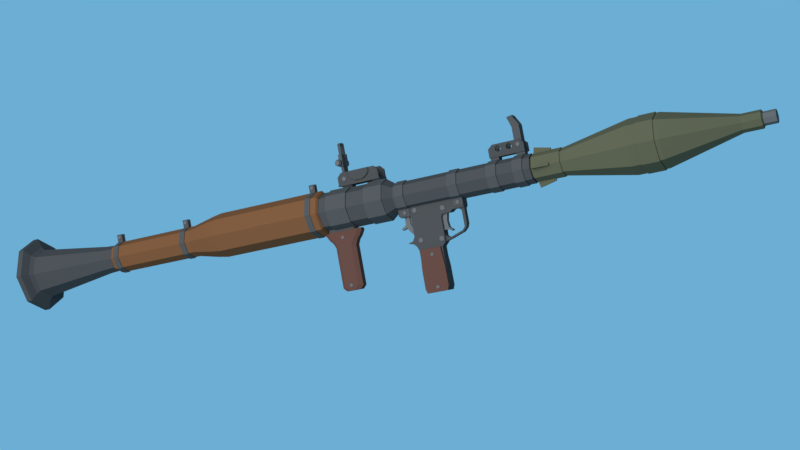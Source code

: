 # Source: RPG-7.blend  (saved by Blender 2.79.0; exported with 4.5.12 LTS)
import bpy
from mathutils import Matrix  # noqa: F401  (used for matrix-valued properties, if any)

bpy.ops.wm.read_factory_settings(use_empty=True)
scene = bpy.context.scene
scene.name = 'Scene'

# ---- collections
col_collection_1 = bpy.data.collections.new('Collection 1'); scene.collection.children.link(col_collection_1)

# ---- materials (node trees are filled in below, after node groups)
mat_material_005 = bpy.data.materials.new('Material.005')
mat_material_005.alpha_threshold = 0.0
mat_material_005.roughness = 0.5
mat_material_001 = bpy.data.materials.new('Material.001')
mat_material_001.alpha_threshold = 0.0
mat_material_001.roughness = 0.5
mat_material_002 = bpy.data.materials.new('Material.002')
mat_material_002.alpha_threshold = 0.0
mat_material_002.roughness = 0.5
mat_material_002.line_color = (0.0, 0.0, 0.0, 1.0)
mat_material_009 = bpy.data.materials.new('Material.009')
mat_material_009.alpha_threshold = 0.0
mat_material_009.roughness = 0.5
mat_material = bpy.data.materials.new('Material')
mat_material.alpha_threshold = 0.0
mat_material.roughness = 0.5
mat_material.line_color = (0.0, 0.0, 0.0, 1.0)
mat_material_006 = bpy.data.materials.new('Material.006')
mat_material_006.alpha_threshold = 0.0
mat_material_006.roughness = 0.5
mat_material_004 = bpy.data.materials.new('Material.004')
mat_material_004.alpha_threshold = 0.0
mat_material_004.roughness = 0.5
mat_material_003 = bpy.data.materials.new('Material.003')
mat_material_003.alpha_threshold = 0.0
mat_material_003.roughness = 0.5

# ---- material node trees
mat_material_005.use_nodes = True; mat_material_005.node_tree.nodes.clear()
_N = mat_material_005.node_tree.nodes; _L = mat_material_005.node_tree.links
n0 = _N.new('ShaderNodeOutputMaterial'); n0.name = 'Material Output'; n0.location = (300, 300)
n1 = _N.new('ShaderNodeBsdfDiffuse'); n1.name = 'Diffuse BSDF'; n1.location = (10, 300)
n1.inputs[0].default_value = (0.08714, 0.08714, 0.08714, 1.0)
_L.new(n1.outputs[0], n0.inputs[0])
n0.is_active_output = True
mat_material_001.use_nodes = True; mat_material_001.node_tree.nodes.clear()
_N = mat_material_001.node_tree.nodes; _L = mat_material_001.node_tree.links
n0 = _N.new('ShaderNodeOutputMaterial'); n0.name = 'Material Output'; n0.location = (300, 300)
n1 = _N.new('ShaderNodeBsdfDiffuse'); n1.name = 'Diffuse BSDF'; n1.location = (10, 300)
n1.inputs[0].default_value = (0.09463, 0.09463, 0.09463, 1.0)
_L.new(n1.outputs[0], n0.inputs[0])
n0.is_active_output = True
mat_material_002.use_nodes = True; mat_material_002.node_tree.nodes.clear()
_N = mat_material_002.node_tree.nodes; _L = mat_material_002.node_tree.links
n0 = _N.new('ShaderNodeOutputMaterial'); n0.name = 'Material Output'; n0.location = (300, 300)
n1 = _N.new('ShaderNodeBsdfDiffuse'); n1.name = 'Diffuse BSDF'; n1.location = (10, 300)
n1.inputs[0].default_value = (0.05497, 0.05497, 0.05497, 1.0)
_L.new(n1.outputs[0], n0.inputs[0])
n0.is_active_output = True
mat_material_009.use_nodes = True; mat_material_009.node_tree.nodes.clear()
_N = mat_material_009.node_tree.nodes; _L = mat_material_009.node_tree.links
n0 = _N.new('ShaderNodeOutputMaterial'); n0.name = 'Material Output'; n0.location = (300, 300)
n1 = _N.new('ShaderNodeBsdfDiffuse'); n1.name = 'Diffuse BSDF'; n1.location = (10, 300)
n1.inputs[0].default_value = (0.06072, 0.06072, 0.06072, 1.0)
_L.new(n1.outputs[0], n0.inputs[0])
n0.is_active_output = True
mat_material.use_nodes = True; mat_material.node_tree.nodes.clear()
_N = mat_material.node_tree.nodes; _L = mat_material.node_tree.links
n0 = _N.new('ShaderNodeOutputMaterial'); n0.name = 'Material Output'; n0.location = (300, 300)
n1 = _N.new('ShaderNodeBsdfDiffuse'); n1.name = 'Diffuse BSDF'; n1.location = (10, 300)
n1.inputs[0].default_value = (0.04696, 0.04696, 0.04696, 1.0)
_L.new(n1.outputs[0], n0.inputs[0])
n0.is_active_output = True
mat_material_006.use_nodes = True; mat_material_006.node_tree.nodes.clear()
_N = mat_material_006.node_tree.nodes; _L = mat_material_006.node_tree.links
n0 = _N.new('ShaderNodeOutputMaterial'); n0.name = 'Material Output'; n0.location = (300, 300)
n1 = _N.new('ShaderNodeBsdfDiffuse'); n1.name = 'Diffuse BSDF'; n1.location = (10, 300)
n1.inputs[0].default_value = (0.07323, 0.07268, 0.04324, 1.0)
_L.new(n1.outputs[0], n0.inputs[0])
n0.is_active_output = True
mat_material_004.use_nodes = True; mat_material_004.node_tree.nodes.clear()
_N = mat_material_004.node_tree.nodes; _L = mat_material_004.node_tree.links
n0 = _N.new('ShaderNodeOutputMaterial'); n0.name = 'Material Output'; n0.location = (300, 300)
n1 = _N.new('ShaderNodeBsdfDiffuse'); n1.name = 'Diffuse BSDF'; n1.location = (10, 300)
n1.inputs[0].default_value = (0.08353, 0.03876, 0.02965, 1.0)
_L.new(n1.outputs[0], n0.inputs[0])
n0.is_active_output = True
mat_material_003.use_nodes = True; mat_material_003.node_tree.nodes.clear()
_N = mat_material_003.node_tree.nodes; _L = mat_material_003.node_tree.links
n0 = _N.new('ShaderNodeOutputMaterial'); n0.name = 'Material Output'; n0.location = (300, 300)
n1 = _N.new('ShaderNodeBsdfDiffuse'); n1.name = 'Diffuse BSDF'; n1.location = (10, 300)
n1.inputs[0].default_value = (0.1282, 0.05542, 0.02401, 1.0)
_L.new(n1.outputs[0], n0.inputs[0])
n0.is_active_output = True

# ---- world
world_world = bpy.data.worlds.new('World'); scene.world = world_world
world_world.use_nodes = True; world_world.node_tree.nodes.clear()
_N = world_world.node_tree.nodes; _L = world_world.node_tree.links
n0 = _N.new('ShaderNodeOutputWorld'); n0.name = 'World Output'; n0.location = (300, 300)
n1 = _N.new('ShaderNodeBackground'); n1.name = 'Background'; n1.location = (10, 300)
n1.inputs[0].default_value = (0.15, 0.4233, 0.6584, 1.0)
_L.new(n1.outputs[0], n0.inputs[0])
n0.is_active_output = True
world_world.color = (0.05088, 0.05088, 0.05088)
world_world.use_sun_shadow = False
world_world.sun_shadow_jitter_overblur = 0.0
world_world.cycles.sampling_method = 'MANUAL'

# ---- cameras
cam_camera = bpy.data.cameras.new('Camera')
cam_camera.clip_end = 100.0
cam_camera.lens = 58.99
cam_camera.sensor_width = 32.0
cam_camera.sensor_height = 18.0
cam_camera.ortho_scale = 7.314
cam_camera.dof.focus_distance = 0.0

# ---- lights
light_lamp = bpy.data.lights.new('Lamp', 'AREA')
light_lamp.transmission_factor = 0.0
light_lamp.cutoff_distance = 30.0
light_lamp.energy = 5498.0
light_lamp.shadow_buffer_clip_start = 1.001
light_lamp.shadow_soft_size = 15.0
light_lamp.shadow_maximum_resolution = 0.006
light_lamp.use_absolute_resolution = True
light_lamp.size = 15.0
light_lamp.size_y = 0.1

# ---- meshes
me_cylinder_037 = bpy.data.meshes.new('Cylinder.037')
me_cylinder_037.from_pydata([(-1.16e-06, 0.4607, 14.37), (0.3258, 0.3258, 14.37), (0.4607, -2.682e-07, 14.37), (0.3258, -0.3258, 14.37), (-1.2e-06, -0.4607, 14.37), (-0.3258, -0.3258, 14.37), (-0.4607, -2.426e-07, 14.37), (-0.3258, 0.3258, 14.37), (-4.426e-07, 0.4607, 15.2), (0.3258, 0.3258, 15.2), (0.4607, -3.796e-07, 15.2), (0.3258, -0.3258, 15.2), (-4.829e-07, -0.4607, 15.2), (-0.3258, -0.3258, 15.2), (-0.4607, -3.54e-07, 15.2), (-0.3258, 0.3258, 15.2), (-1.535e-07, 0.8579, -3.68), (0.6066, 0.6066, -3.68), (0.8579, -4.683e-08, -3.68), (0.6066, -0.6066, -3.68), (-2.285e-07, -0.8579, -3.68), (-0.6066, -0.6066, -3.68), (-0.8579, 8.94e-10, -3.68), (-0.6066, 0.6066, -3.68)], [], [(7, 6, 14, 15), (9, 8, 15, 14, 13, 12, 11, 10), (5, 4, 12, 13), (3, 2, 10, 11), (1, 0, 8, 9), (0, 7, 15, 8), (6, 5, 13, 14), (4, 3, 11, 12), (2, 1, 9, 10), (16, 17, 18, 19, 20, 21, 22, 23)])
me_cylinder_037.materials.append(mat_material_005)
me_cylinder_037.use_remesh_preserve_volume = False
me_cylinder_037.use_remesh_preserve_attributes = False
me_cylinder_037.use_mirror_vertex_groups = False
me_cylinder_037.update()
me_cylinder_030 = bpy.data.meshes.new('Cylinder.030')
me_cylinder_030.from_pydata([(0.0, 1.0, -1.0), (0.0, 1.0, 1.0), (0.866, 0.5, -1.0), (0.866, 0.5, 1.0), (0.866, -0.5, -1.0), (0.866, -0.5, 1.0), (-8.742e-08, -1.0, -1.0), (-8.742e-08, -1.0, 1.0), (-0.866, -0.5, -1.0), (-0.866, -0.5, 1.0), (-0.866, 0.5, -1.0), (-0.866, 0.5, 1.0)], [], [(0, 1, 3, 2), (2, 3, 5, 4), (4, 5, 7, 6), (6, 7, 9, 8), (3, 1, 11, 9, 7, 5), (8, 9, 11, 10), (10, 11, 1, 0), (0, 2, 4, 6, 8, 10)])
me_cylinder_030.materials.append(mat_material_005)
me_cylinder_030.use_remesh_preserve_volume = False
me_cylinder_030.use_remesh_preserve_attributes = False
me_cylinder_030.use_mirror_vertex_groups = False
me_cylinder_030.update()
me_cylinder_029 = bpy.data.meshes.new('Cylinder.029')
me_cylinder_029.from_pydata([(0.0, 1.0, -1.0), (0.0, 1.0, 1.0), (0.866, 0.5, -1.0), (0.866, 0.5, 1.0), (0.866, -0.5, -1.0), (0.866, -0.5, 1.0), (-8.742e-08, -1.0, -1.0), (-8.742e-08, -1.0, 1.0), (-0.866, -0.5, -1.0), (-0.866, -0.5, 1.0), (-0.866, 0.5, -1.0), (-0.866, 0.5, 1.0)], [], [(0, 1, 3, 2), (2, 3, 5, 4), (4, 5, 7, 6), (6, 7, 9, 8), (3, 1, 11, 9, 7, 5), (8, 9, 11, 10), (10, 11, 1, 0), (0, 2, 4, 6, 8, 10)])
me_cylinder_029.materials.append(mat_material_005)
me_cylinder_029.use_remesh_preserve_volume = False
me_cylinder_029.use_remesh_preserve_attributes = False
me_cylinder_029.use_mirror_vertex_groups = False
me_cylinder_029.update()
me_cylinder_001 = bpy.data.meshes.new('Cylinder.001')
me_cylinder_001.from_pydata([(-1.776e-15, 0.6961, -1.165), (-1.776e-15, 0.6961, 1.165), (0.6029, 0.3481, -1.165), (0.6029, 0.3481, 1.165), (0.6029, -0.3481, -1.165), (0.6029, -0.3481, 1.165), (-6.086e-08, -0.6961, -1.165), (-6.086e-08, -0.6961, 1.165), (-0.6029, -0.3481, -1.165), (-0.6029, -0.3481, 1.165), (-0.6029, 0.3481, -1.165), (-0.6029, 0.3481, 1.165)], [], [(0, 1, 3, 2), (2, 3, 5, 4), (4, 5, 7, 6), (6, 7, 9, 8), (3, 1, 11, 9, 7, 5), (8, 9, 11, 10), (10, 11, 1, 0), (0, 2, 4, 6, 8, 10)])
me_cylinder_001.materials.append(mat_material_001)
me_cylinder_001.use_remesh_preserve_volume = False
me_cylinder_001.use_remesh_preserve_attributes = False
me_cylinder_001.use_mirror_vertex_groups = False
me_cylinder_001.update()
me_cube_032 = bpy.data.meshes.new('Cube.032')
me_cube_032.from_pydata([(-1.0, -1.553, -2.754), (-1.0, -1.0, 1.0), (-1.0, 0.4475, -2.754), (-1.0, 1.0, 1.0), (1.0, -1.553, -2.754), (1.0, -1.0, 1.0), (1.0, 0.4475, -2.754), (1.0, 1.0, 1.0), (-8.832, -1.553, -2.754), (-8.832, -1.0, 1.0), (-8.832, 0.4475, -2.754), (-8.832, 1.0, 1.0), (-6.366, -1.553, -2.754), (-6.366, -1.0, 1.0), (-6.366, 0.4475, -2.754), (-6.366, 1.0, 1.0)], [], [(0, 1, 3, 2), (2, 3, 7, 6), (6, 7, 5, 4), (4, 5, 1, 0), (2, 6, 4, 0), (7, 3, 1, 5), (8, 9, 11, 10), (10, 11, 15, 14), (14, 15, 13, 12), (12, 13, 9, 8), (10, 14, 12, 8), (15, 11, 9, 13)])
me_cube_032.materials.append(mat_material_002)
me_cube_032.use_remesh_preserve_volume = False
me_cube_032.use_remesh_preserve_attributes = False
me_cube_032.use_mirror_vertex_groups = False
me_cube_032.update()
me_cylinder_036 = bpy.data.meshes.new('Cylinder.036')
me_cylinder_036.from_pydata([(0.0, 1.0, -1.0), (0.0, 1.0, 1.0), (0.866, 0.5, -1.0), (0.866, 0.5, 1.0), (0.866, -0.5, -1.0), (0.866, -0.5, 1.0), (-8.742e-08, -1.0, -1.0), (-8.742e-08, -1.0, 1.0), (-0.866, -0.5, -1.0), (-0.866, -0.5, 1.0), (-0.866, 0.5, -1.0), (-0.866, 0.5, 1.0)], [], [(0, 1, 3, 2), (2, 3, 5, 4), (4, 5, 7, 6), (6, 7, 9, 8), (3, 1, 11, 9, 7, 5), (8, 9, 11, 10), (10, 11, 1, 0), (0, 2, 4, 6, 8, 10)])
me_cylinder_036.materials.append(mat_material_001)
me_cylinder_036.use_remesh_preserve_volume = False
me_cylinder_036.use_remesh_preserve_attributes = False
me_cylinder_036.use_mirror_vertex_groups = False
me_cylinder_036.update()
me_cylinder_035 = bpy.data.meshes.new('Cylinder.035')
me_cylinder_035.from_pydata([(0.0, 1.0, -1.0), (0.0, 1.0, 1.0), (0.866, 0.5, -1.0), (0.866, 0.5, 1.0), (0.866, -0.5, -1.0), (0.866, -0.5, 1.0), (-8.742e-08, -1.0, -1.0), (-8.742e-08, -1.0, 1.0), (-0.866, -0.5, -1.0), (-0.866, -0.5, 1.0), (-0.866, 0.5, -1.0), (-0.866, 0.5, 1.0)], [], [(0, 1, 3, 2), (2, 3, 5, 4), (4, 5, 7, 6), (6, 7, 9, 8), (3, 1, 11, 9, 7, 5), (8, 9, 11, 10), (10, 11, 1, 0), (0, 2, 4, 6, 8, 10)])
me_cylinder_035.materials.append(mat_material_009)
me_cylinder_035.use_remesh_preserve_volume = False
me_cylinder_035.use_remesh_preserve_attributes = False
me_cylinder_035.use_mirror_vertex_groups = False
me_cylinder_035.update()
me_cube_031 = bpy.data.meshes.new('Cube.031')
me_cube_031.from_pydata([(-1.0, -1.0, -1.0), (-1.0, -1.0, 6.042), (1.202, -0.3836, -1.0), (-1.0, -0.3836, 6.042), (1.202, -1.0, -1.0), (1.202, -1.0, 6.042), (1.202, -0.3836, 6.042), (-1.0, -0.3836, -1.0), (-1.0, 0.0, -1.0), (0.07688, -0.3836, -1.0), (0.07688, -1.0, -1.0), (0.07688, -1.0, 6.042), (0.07688, -0.3836, 6.042), (0.07688, 0.0, -1.0), (-1.0, -0.1298, 6.042), (-1.0, -0.1722, -1.0), (0.07688, -0.1722, -1.0), (0.07688, -0.1298, 6.042), (-1.0, -1.0, 5.261), (-1.0, -0.3836, 5.261), (1.202, -0.3836, 5.261), (1.202, -1.0, 5.261), (-1.0, 0.0, 5.467), (0.07688, -1.0, 5.261), (0.07688, 0.0, 5.467), (0.07688, -0.3836, 5.261), (0.07688, -0.1298, 5.467), (-1.0, -0.1298, 5.467)], [], [(15, 16, 9, 7), (20, 6, 5, 21), (23, 11, 1, 18), (9, 2, 4, 10), (12, 3, 1, 11), (17, 14, 3, 12), (18, 1, 3, 19), (22, 27, 26, 24), (6, 12, 11, 5), (7, 9, 10, 0), (21, 5, 11, 23), (26, 27, 14, 17), (20, 2, 9, 25), (25, 26, 17, 12), (19, 3, 14, 27), (8, 13, 16, 15), (7, 19, 27, 15), (9, 16, 26, 25), (6, 20, 25, 12), (16, 13, 24, 26), (4, 21, 23, 10), (15, 27, 22, 8), (0, 18, 19, 7), (10, 23, 18, 0), (2, 20, 21, 4)])
me_cube_031.materials.append(mat_material_009)
me_cube_031.use_remesh_preserve_volume = False
me_cube_031.use_remesh_preserve_attributes = False
me_cube_031.use_mirror_vertex_groups = False
me_cube_031.update()
me_cube_030 = bpy.data.meshes.new('Cube.030')
me_cube_030.from_pydata([(-1.0, -1.0, -5.521), (-1.0, 0.0, 21.76), (1.0, 0.0, 21.76), (1.0, -1.0, -5.521), (1.0, -1.0, 21.76), (-1.0, -1.0, 21.76), (-1.0, 0.0, -5.521), (-1.0, 0.0, 23.09), (1.0, 0.0, -5.521), (1.0, 0.0, 23.09), (-1.0, -0.6758, -5.521), (-1.0, -0.6758, 21.76), (1.0, -0.6758, 21.76), (1.0, -0.6758, 23.09), (-1.0, -0.6758, 23.09), (1.0, -0.6758, -5.521), (-1.0, -1.0, 22.12), (-1.0, -0.6758, 23.09), (1.0, -0.6758, 23.09), (1.0, -1.0, 22.12), (1.0, -1.0, 12.69), (-1.0, -1.0, 12.69), (1.0, 0.0, 12.69), (-1.0, 0.0, 12.69), (-1.0, -0.6758, 12.69), (1.0, -0.6758, 12.69)], [], [(12, 13, 18, 19, 4), (21, 5, 11, 24), (13, 14, 17, 18), (10, 15, 3, 0), (5, 16, 17, 14, 11), (20, 4, 5, 21), (25, 12, 4, 20), (11, 1, 2, 12), (11, 14, 7, 1), (24, 25, 22, 23), (9, 7, 14, 13), (6, 8, 15, 10), (2, 9, 13, 12), (18, 17, 16, 19), (4, 19, 16, 5), (8, 22, 25, 15), (10, 24, 23, 6), (15, 25, 20, 3), (3, 20, 21, 0), (0, 21, 24, 10), (25, 24, 11, 12)])
me_cube_030.materials.append(mat_material_002)
me_cube_030.use_remesh_preserve_volume = False
me_cube_030.use_remesh_preserve_attributes = False
me_cube_030.use_mirror_vertex_groups = False
me_cube_030.update()
me_cube_029 = bpy.data.meshes.new('Cube.029')
me_cube_029.from_pydata([(-1.0, -1.0, -0.7586), (-1.0, 1.0, -0.7586), (5.321, -1.0, -0.7586), (5.321, 1.0, -0.7586), (-1.061, -1.019, -0.7565), (-1.061, 1.019, -0.7565), (5.382, -1.019, -0.7565), (5.382, 1.019, -0.7565), (-1.061, -1.019, -0.9807), (-1.061, 1.019, -0.9807), (5.382, -1.019, -0.9807), (5.382, 1.019, -0.9807)], [], [(1, 3, 7, 5), (2, 0, 4, 6), (3, 2, 6, 7), (0, 1, 5, 4), (4, 5, 9, 8), (9, 11, 10, 8), (7, 6, 10, 11), (6, 4, 8, 10), (5, 7, 11, 9)])
me_cube_029.materials.append(mat_material)
me_cube_029.use_remesh_preserve_volume = False
me_cube_029.use_remesh_preserve_attributes = False
me_cube_029.use_mirror_vertex_groups = False
me_cube_029.update()
me_cube_028 = bpy.data.meshes.new('Cube.028')
me_cube_028.from_pydata([(-1.0, -1.0, -0.7586), (-0.3942, -1.0, 0.9195), (-1.0, -0.6974, 0.3171), (5.321, -0.6974, -0.7586), (5.321, -1.0, -0.7586), (4.716, -1.0, 0.9195), (-0.3942, -0.6974, 0.9195), (5.321, -0.6974, 0.3171), (-1.0, -1.0, 0.3171), (4.716, -0.6974, 0.9195), (-1.0, -0.6974, -0.7586), (5.321, -1.0, 0.3171), (-1.0, 0.0, -0.7586), (5.321, 0.0, -0.7586), (0.6183, -0.6974, 0.9195), (1.607, -1.0, -0.7586), (0.6183, -1.0, 0.9195), (0.6183, -1.0, 0.3171), (4.048, -0.6974, 0.9195), (2.998, -1.0, -0.7586), (4.048, -1.0, 0.9195), (4.021, -1.0, 0.3171), (5.321, -0.6974, -0.4897), (5.321, -1.0, -0.4897), (-1.0, -1.0, -0.4897), (-1.0, -0.6974, -0.4897), (1.607, -1.0, -0.4897), (2.998, -1.0, -0.4897), (-1.0, -1.0, -0.0863), (5.321, -0.6974, -0.0863), (5.321, -1.0, -0.0863), (-1.0, -0.6974, -0.0863), (0.8898, -1.0, -0.0863), (3.732, -1.0, -0.0863), (0.7958, -0.8815, 0.9195), (0.7958, -1.184, 0.9195), (0.7944, -1.184, 0.3171), (3.882, -0.8815, 0.9195), (3.882, -1.184, 0.9195), (3.855, -1.184, 0.3171), (1.679, -1.184, -0.4897), (2.93, -1.184, -0.4897), (1.037, -1.184, -0.0863), (3.594, -1.184, -0.0863), (2.93, -1.0, -0.7586), (2.93, -1.0, -0.4897), (1.679, -1.0, -0.4897), (1.679, -1.0, -0.7586), (3.882, -0.8815, -0.7624), (0.7958, -0.8815, -0.7624), (4.048, -0.6974, -0.7586), (4.048, 0.0, -0.7586), (0.6178, -0.6974, -0.7586), (0.6178, 0.0, -0.7586)], [], [(7, 9, 5, 11), (17, 16, 1, 8), (14, 6, 1, 16), (32, 17, 8, 28), (29, 7, 11, 30), (28, 8, 2, 31), (8, 1, 6, 2), (14, 16, 35, 34), (32, 26, 40, 42), (21, 20, 38, 39), (11, 5, 20, 21), (9, 18, 20, 5), (30, 11, 21, 33), (4, 23, 27, 19), (47, 46, 26, 15), (0, 24, 25, 10), (3, 22, 23, 4), (15, 26, 24, 0), (23, 30, 33, 27), (45, 27, 41), (24, 28, 31, 25), (22, 29, 30, 23), (26, 32, 28, 24), (20, 18, 37, 38), (17, 32, 42, 36), (27, 33, 43, 41), (16, 17, 36, 35), (33, 21, 39, 43), (46, 45, 41, 40), (19, 27, 45, 44), (26, 46, 40), (41, 43, 42, 40), (39, 38, 35, 36), (37, 34, 35, 38), (43, 39, 36, 42), (44, 45, 46, 47), (14, 34, 49, 52), (18, 50, 48, 37), (34, 37, 48, 49), (53, 12, 10, 52), (13, 51, 50, 3), (51, 53, 52, 50), (52, 49, 48, 50), (2, 6, 14, 52, 10, 25, 31), (18, 9, 7, 29, 22, 3, 50)])
me_cube_028.materials.append(mat_material)
me_cube_028.use_remesh_preserve_volume = False
me_cube_028.use_remesh_preserve_attributes = False
me_cube_028.use_mirror_vertex_groups = False
me_cube_028.update()
me_cylinder_034 = bpy.data.meshes.new('Cylinder.034')
me_cylinder_034.from_pydata([(0.0, 1.0, -1.0), (0.0, 1.0, 1.0), (0.866, 0.5, -1.0), (0.866, 0.5, 1.0), (0.866, -0.5, -1.0), (0.866, -0.5, 1.0), (-8.742e-08, -1.0, -1.0), (-8.742e-08, -1.0, 1.0), (-0.866, -0.5, -1.0), (-0.866, -0.5, 1.0), (-0.866, 0.5, -1.0), (-0.866, 0.5, 1.0)], [], [(0, 1, 3, 2), (2, 3, 5, 4), (4, 5, 7, 6), (6, 7, 9, 8), (3, 1, 11, 9, 7, 5), (8, 9, 11, 10), (10, 11, 1, 0), (0, 2, 4, 6, 8, 10)])
me_cylinder_034.materials.append(mat_material_005)
me_cylinder_034.use_remesh_preserve_volume = False
me_cylinder_034.use_remesh_preserve_attributes = False
me_cylinder_034.use_mirror_vertex_groups = False
me_cylinder_034.update()
me_cylinder_033 = bpy.data.meshes.new('Cylinder.033')
me_cylinder_033.from_pydata([(0.0, 1.0, -1.0), (0.0, 1.0, 1.0), (0.866, 0.5, -1.0), (0.866, 0.5, 1.0), (0.866, -0.5, -1.0), (0.866, -0.5, 1.0), (-8.742e-08, -1.0, -1.0), (-8.742e-08, -1.0, 1.0), (-0.866, -0.5, -1.0), (-0.866, -0.5, 1.0), (-0.866, 0.5, -1.0), (-0.866, 0.5, 1.0)], [], [(0, 1, 3, 2), (2, 3, 5, 4), (4, 5, 7, 6), (6, 7, 9, 8), (3, 1, 11, 9, 7, 5), (8, 9, 11, 10), (10, 11, 1, 0), (0, 2, 4, 6, 8, 10)])
me_cylinder_033.materials.append(mat_material_005)
me_cylinder_033.use_remesh_preserve_volume = False
me_cylinder_033.use_remesh_preserve_attributes = False
me_cylinder_033.use_mirror_vertex_groups = False
me_cylinder_033.update()
me_cube_027 = bpy.data.meshes.new('Cube.027')
me_cube_027.from_pydata([(-1.0, -1.553, -2.754), (-1.0, -1.0, 1.0), (-1.0, 0.4475, -2.754), (-1.0, 1.0, 1.0), (1.0, -1.553, -2.754), (1.0, -1.0, 1.0), (1.0, 0.4475, -2.754), (1.0, 1.0, 1.0), (-7.236, -1.553, -2.754), (-7.236, -1.0, 1.0), (-7.236, 0.4475, -2.754), (-7.236, 1.0, 1.0), (-5.236, -1.553, -2.754), (-5.236, -1.0, 1.0), (-5.236, 0.4475, -2.754), (-5.236, 1.0, 1.0)], [], [(0, 1, 3, 2), (2, 3, 7, 6), (6, 7, 5, 4), (4, 5, 1, 0), (2, 6, 4, 0), (7, 3, 1, 5), (8, 9, 11, 10), (10, 11, 15, 14), (14, 15, 13, 12), (12, 13, 9, 8), (10, 14, 12, 8), (15, 11, 9, 13)])
me_cube_027.materials.append(mat_material_002)
me_cube_027.use_remesh_preserve_volume = False
me_cube_027.use_remesh_preserve_attributes = False
me_cube_027.use_mirror_vertex_groups = False
me_cube_027.update()
me_cylinder_032 = bpy.data.meshes.new('Cylinder.032')
me_cylinder_032.from_pydata([(0.0, 1.0, -4.459), (0.0, 1.0, 1.617), (0.866, 0.5, -4.459), (0.866, 0.5, 1.617), (0.866, -0.5, -4.459), (0.866, -0.5, 1.617), (-8.742e-08, -1.0, -4.459), (-8.742e-08, -1.0, 1.617), (-0.866, -0.5, -4.459), (-0.866, -0.5, 1.617), (-0.866, 0.5, -4.459), (-0.866, 0.5, 1.617)], [], [(0, 1, 3, 2), (2, 3, 5, 4), (4, 5, 7, 6), (6, 7, 9, 8), (3, 1, 11, 9, 7, 5), (8, 9, 11, 10), (10, 11, 1, 0), (0, 2, 4, 6, 8, 10)])
me_cylinder_032.materials.append(mat_material_005)
me_cylinder_032.use_remesh_preserve_volume = False
me_cylinder_032.use_remesh_preserve_attributes = False
me_cylinder_032.use_mirror_vertex_groups = False
me_cylinder_032.update()
me_cube_025 = bpy.data.meshes.new('Cube.025')
me_cube_025.from_pydata([(-1.0, -1.0, -5.544), (-1.0, -1.0, 1.0), (-1.0, 1.0, -5.544), (-1.0, 1.0, 1.0), (1.149, -1.0, -5.544), (1.149, -1.0, 1.0), (1.149, 1.0, -5.544), (1.149, 1.0, 1.0)], [], [(0, 1, 3, 2), (2, 3, 7, 6), (6, 7, 5, 4), (4, 5, 1, 0), (2, 6, 4, 0), (7, 3, 1, 5)])
me_cube_025.materials.append(mat_material_009)
me_cube_025.use_remesh_preserve_volume = False
me_cube_025.use_remesh_preserve_attributes = False
me_cube_025.use_mirror_vertex_groups = False
me_cube_025.update()
me_cylinder_031 = bpy.data.meshes.new('Cylinder.031')
me_cylinder_031.from_pydata([(0.0, 1.0, -1.0), (0.0, 1.0, 1.0), (0.866, 0.5, -1.0), (0.866, 0.5, 1.0), (0.866, -0.5, -1.0), (0.866, -0.5, 1.0), (-8.742e-08, -1.0, -1.0), (-8.742e-08, -1.0, 1.0), (-0.866, -0.5, -1.0), (-0.866, -0.5, 1.0), (-0.866, 0.5, -1.0), (-0.866, 0.5, 1.0)], [], [(0, 1, 3, 2), (2, 3, 5, 4), (4, 5, 7, 6), (6, 7, 9, 8), (3, 1, 11, 9, 7, 5), (8, 9, 11, 10), (10, 11, 1, 0), (0, 2, 4, 6, 8, 10)])
me_cylinder_031.materials.append(mat_material_001)
me_cylinder_031.use_remesh_preserve_volume = False
me_cylinder_031.use_remesh_preserve_attributes = False
me_cylinder_031.use_mirror_vertex_groups = False
me_cylinder_031.update()
me_cube_024 = bpy.data.meshes.new('Cube.024')
me_cube_024.from_pydata([(-1.0, -1.0, -1.0), (-1.0, -1.0, 4.581), (1.0, -1.0, -1.0), (0.9783, -1.0, 4.907), (-1.962, -1.192e-07, 7.291), (-0.5656, -1.192e-07, 7.532), (-1.0, -0.7159, -1.0), (0.9783, -0.7159, 4.907), (-0.5656, -0.7159, 7.532), (-1.0, -0.7159, 4.581), (1.0, -0.7159, -1.0), (-1.962, -0.7159, 7.291), (-0.2572, -1.0, 7.008), (-1.77, -1.0, 6.75), (-1.77, -9.54e-08, 6.75), (-0.2572, -1.073e-07, 7.008), (-0.2572, -0.7159, 7.008), (-1.77, -0.7159, 6.75), (-1.859, -1.0, 7.0), (-1.962, -0.7159, 7.291), (-0.5656, -0.7159, 7.532), (-0.4005, -1.0, 7.251)], [], [(10, 7, 3, 2), (2, 3, 1, 0), (6, 10, 2, 0), (12, 16, 8, 20, 21), (8, 11, 19, 20), (17, 13, 18, 19, 11), (16, 15, 5, 8), (0, 1, 9, 6), (14, 17, 11, 4), (5, 4, 11, 8), (3, 7, 16, 12), (1, 3, 12, 13), (9, 1, 13, 17), (6, 9, 7, 10), (16, 7, 9, 17), (17, 14, 15, 16), (20, 19, 18, 21), (13, 12, 21, 18)])
me_cube_024.materials.append(mat_material_002)
me_cube_024.use_remesh_preserve_volume = False
me_cube_024.use_remesh_preserve_attributes = False
me_cube_024.use_mirror_vertex_groups = False
me_cube_024.update()
me_cube_023 = bpy.data.meshes.new('Cube.023')
me_cube_023.from_pydata([(6.39, 0.7291, 1.927), (7.489, 0.7291, 1.0), (-1.0, 1.0, -1.0), (-1.0, 1.0, 1.0), (-1.0, 0.6544, -1.0), (0.09947, 0.7291, 1.927), (7.489, 1.0, -1.0), (7.489, 1.0, 1.0), (7.489, 0.6544, -1.0), (0.09947, 1.0, 1.927), (-1.0, 0.7291, 1.0), (6.39, 1.0, 1.927), (-1.0, 0.0, -1.0), (7.489, 0.0, -1.0), (-1.0, 0.7291, -0.3333), (-1.0, 1.0, -0.3333), (7.489, 1.0, -0.3333), (7.489, 0.7291, -0.3333), (7.489, 0.0, -0.3333), (-1.0, 0.0, -0.3333), (0.6615, 1.0, 1.0), (0.6615, 0.7291, 1.23), (0.6615, 1.0, 1.23), (0.6615, 1.0, 0.4754), (0.6615, 0.7291, 0.4754), (1.315, 0.7291, 1.608), (1.315, 1.0, 1.608), (1.315, 1.0, 0.09807), (1.315, 0.7291, 0.09807), (1.969, 0.7291, 1.23), (1.969, 1.0, 1.23), (1.969, 1.0, 0.4754), (1.969, 0.7291, 0.4754), (1.969, 1.0, 1.0), (3.354, 1.0, 1.0), (3.354, 0.7291, 1.23), (3.354, 1.0, 1.23), (4.007, 0.7291, 1.608), (4.007, 1.0, 1.608), (3.354, 1.0, 0.4754), (3.354, 0.7291, 0.4754), (4.007, 1.0, 0.09807), (4.007, 0.7291, 0.09807), (4.661, 1.0, 0.4754), (4.661, 0.7291, 0.4754), (4.661, 1.0, 1.0), (4.661, 0.7291, 1.23), (4.661, 1.0, 1.23)], [], [(14, 10, 3, 15), (15, 3, 20, 23, 27, 31, 33, 34, 39, 41, 43, 45, 7, 16), (3, 10, 5, 9), (8, 17, 18, 13), (11, 9, 5, 0), (16, 7, 1, 17), (7, 45, 47, 38, 36, 34, 33, 30, 26, 22, 20, 3, 9, 11), (1, 7, 11, 0), (2, 6, 8, 4), (4, 8, 13, 12), (6, 16, 17, 8), (12, 19, 14, 4), (2, 15, 16, 6), (4, 14, 15, 2), (17, 14, 19, 18), (10, 24, 21, 25, 29, 32, 40, 35, 37, 46, 0, 5), (0, 46, 44, 42, 40, 32, 28, 24, 10, 14, 17, 1), (39, 40, 42, 41), (42, 44, 43, 41), (44, 46, 47, 43), (46, 37, 38, 47), (35, 36, 38, 37), (35, 40, 39, 36), (28, 32, 31, 27), (27, 23, 24, 28), (24, 23, 20, 22, 21), (25, 21, 22, 26), (29, 25, 26, 30), (29, 30, 33, 31, 32)])
me_cube_023.materials.append(mat_material)
me_cube_023.use_remesh_preserve_volume = False
me_cube_023.use_remesh_preserve_attributes = False
me_cube_023.use_mirror_vertex_groups = False
me_cube_023.update()
me_cube_021 = bpy.data.meshes.new('Cube.021')
me_cube_021.from_pydata([(-3.814, -1.0, 2.945), (-3.307, -1.0, 5.198), (-3.814, 1.0, 2.945), (-3.307, 1.0, 5.198), (1.0, -1.0, 2.945), (1.0, -1.0, 4.275), (1.0, 1.0, 2.945), (1.0, 1.0, 4.275), (-3.814, -1.0, -2.945), (-3.307, -1.0, -5.198), (-3.814, 1.0, -2.945), (-3.307, 1.0, -5.198), (1.0, -1.0, -2.945), (1.0, -1.0, -4.275), (1.0, 1.0, -2.945), (1.0, 1.0, -4.275), (-3.814, -8.951, -0.329), (-3.307, -15.8, -0.329), (-3.814, -8.951, 0.329), (-3.307, -15.8, 0.329), (1.0, -8.951, -0.329), (1.0, -13.0, -0.329), (1.0, -8.951, 0.329), (1.0, -13.0, 0.329), (-3.814, 8.951, -0.329), (-3.307, 15.8, -0.329), (-3.814, 8.951, 0.329), (-3.307, 15.8, 0.329), (1.0, 8.951, -0.329), (1.0, 13.0, -0.329), (1.0, 8.951, 0.329), (1.0, 13.0, 0.329)], [], [(0, 1, 3, 2), (2, 3, 7, 6), (6, 7, 5, 4), (4, 5, 1, 0), (2, 6, 4, 0), (7, 3, 1, 5), (8, 10, 11, 9), (10, 14, 15, 11), (14, 12, 13, 15), (12, 8, 9, 13), (10, 8, 12, 14), (15, 13, 9, 11), (16, 17, 19, 18), (18, 19, 23, 22), (22, 23, 21, 20), (20, 21, 17, 16), (18, 22, 20, 16), (23, 19, 17, 21), (24, 26, 27, 25), (26, 30, 31, 27), (30, 28, 29, 31), (28, 24, 25, 29), (26, 24, 28, 30), (31, 29, 25, 27)])
me_cube_021.materials.append(mat_material_006)
me_cube_021.use_remesh_preserve_volume = False
me_cube_021.use_remesh_preserve_attributes = False
me_cube_021.use_mirror_vertex_groups = False
me_cube_021.update()
me_cylinder_028 = bpy.data.meshes.new('Cylinder.028')
me_cylinder_028.from_pydata([(0.0, 1.0, -1.0), (0.0, 1.0, 1.0), (0.7071, 0.7071, -1.0), (0.7071, 0.7071, 1.0), (1.0, -4.371e-08, -1.0), (1.0, -4.371e-08, 1.0), (0.7071, -0.7071, -1.0), (0.7071, -0.7071, 1.0), (-8.742e-08, -1.0, -1.0), (-8.742e-08, -1.0, 1.0), (-0.7071, -0.7071, -1.0), (-0.7071, -0.7071, 1.0), (-1.0, 1.192e-08, -1.0), (-1.0, 1.192e-08, 1.0), (-0.7071, 0.7071, -1.0), (-0.7071, 0.7071, 1.0), (-5.079e-10, 0.9318, 1.0), (0.6589, 0.6589, 1.0), (0.9318, -4.022e-08, 1.0), (0.6589, -0.6589, 1.0), (-8.197e-08, -0.9318, 1.0), (-0.6589, -0.6589, 1.0), (-0.9318, 1.162e-08, 1.0), (-0.6589, 0.6589, 1.0), (2.888e-08, 1.875, 5.815), (1.326, 1.326, 5.815), (1.875, -1.211e-08, 5.815), (1.326, -1.326, 5.815), (-1.351e-07, -1.875, 5.815), (-1.326, -1.326, 5.815), (-1.875, 9.222e-08, 5.815), (-1.326, 1.326, 5.815), (-2.837e-08, 1.875, 6.472), (1.326, 1.326, 6.472), (1.875, -1.004e-07, 6.472), (1.326, -1.326, 6.472), (-1.923e-07, -1.875, 6.472), (-1.326, -1.326, 6.472), (-1.875, 3.882e-09, 6.472), (-1.326, 1.326, 6.472), (-2.693e-08, 1.934, 6.472), (1.368, 1.368, 6.472), (1.934, -1.045e-07, 6.472), (1.368, -1.368, 6.472), (-1.96e-07, -1.934, 6.472), (-1.368, -1.368, 6.472), (-1.934, 3.069e-09, 6.472), (-1.368, 1.368, 6.472), (2.217e-08, 1.934, 7.676), (1.368, 1.368, 7.676), (1.934, -2.662e-07, 7.676), (1.368, -1.368, 7.676), (-1.469e-07, -1.934, 7.676), (-1.368, -1.368, 7.676), (-1.934, -1.587e-07, 7.676), (-1.368, 1.368, 7.676), (2.014e-08, 1.859, 7.676), (1.314, 1.314, 7.676), (1.859, -2.605e-07, 7.676), (1.314, -1.314, 7.676), (-1.423e-07, -1.859, 7.676), (-1.314, -1.314, 7.676), (-1.859, -1.571e-07, 7.676), (-1.314, 1.314, 7.676), (7.135e-08, 1.859, 7.939), (1.314, 1.314, 7.939), (1.859, -2.958e-07, 7.939), (1.314, -1.314, 7.939), (-9.113e-08, -1.859, 7.939), (-1.314, -1.314, 7.939), (-1.859, -1.924e-07, 7.939), (-1.314, 1.314, 7.939), (-1.185e-07, 0.6197, 12.99), (0.4382, 0.4382, 12.99), (0.6197, -9.753e-08, 12.99), (0.4382, -0.4382, 12.99), (-1.727e-07, -0.6197, 12.99), (-0.4382, -0.4382, 12.99), (-0.6197, -6.305e-08, 12.99), (-0.4382, 0.4382, 12.99), (-1.163e-06, 0.6197, 14.28), (0.4382, 0.4382, 14.28), (0.6197, -2.715e-07, 14.28), (0.4382, -0.4382, 14.28), (-1.217e-06, -0.6197, 14.28), (-0.4382, -0.4382, 14.28), (-0.6197, -2.37e-07, 14.28), (-0.4382, 0.4382, 14.28), (-1.16e-06, 0.4607, 14.37), (0.3258, 0.3258, 14.37), (0.4607, -2.682e-07, 14.37), (0.3258, -0.3258, 14.37), (-1.2e-06, -0.4607, 14.37), (-0.3258, -0.3258, 14.37), (-0.4607, -2.426e-07, 14.37), (-0.3258, 0.3258, 14.37), (-2.124e-09, 0.8579, -1.0), (0.6066, 0.6066, -1.0), (0.8579, -3.644e-08, -1.0), (0.6066, -0.6066, -1.0), (-7.712e-08, -0.8579, -1.0), (-0.6066, -0.6066, -1.0), (-0.8579, 1.129e-08, -1.0), (-0.6066, 0.6066, -1.0), (-1.535e-07, 0.8579, -3.68), (0.6066, 0.6066, -3.68), (0.8579, -4.683e-08, -3.68), (0.6066, -0.6066, -3.68), (-2.285e-07, -0.8579, -3.68), (-0.6066, -0.6066, -3.68), (-0.8579, 8.94e-10, -3.68), (-0.6066, 0.6066, -3.68)], [], [(0, 1, 3, 2), (2, 3, 5, 4), (4, 5, 7, 6), (6, 7, 9, 8), (8, 9, 11, 10), (10, 11, 13, 12), (15, 13, 22, 23), (12, 13, 15, 14), (14, 15, 1, 0), (4, 6, 99, 98), (16, 23, 31, 24), (5, 3, 17, 18), (11, 9, 20, 21), (1, 15, 23, 16), (3, 1, 16, 17), (7, 5, 18, 19), (13, 11, 21, 22), (9, 7, 19, 20), (27, 26, 34, 35), (22, 21, 29, 30), (20, 19, 27, 28), (18, 17, 25, 26), (23, 22, 30, 31), (21, 20, 28, 29), (19, 18, 26, 27), (17, 16, 24, 25), (39, 38, 46, 47), (25, 24, 32, 33), (24, 31, 39, 32), (30, 29, 37, 38), (28, 27, 35, 36), (26, 25, 33, 34), (31, 30, 38, 39), (29, 28, 36, 37), (44, 43, 51, 52), (37, 36, 44, 45), (35, 34, 42, 43), (33, 32, 40, 41), (32, 39, 47, 40), (38, 37, 45, 46), (36, 35, 43, 44), (34, 33, 41, 42), (48, 55, 63, 56), (42, 41, 49, 50), (47, 46, 54, 55), (45, 44, 52, 53), (43, 42, 50, 51), (41, 40, 48, 49), (40, 47, 55, 48), (46, 45, 53, 54), (61, 60, 68, 69), (54, 53, 61, 62), (52, 51, 59, 60), (50, 49, 57, 58), (55, 54, 62, 63), (53, 52, 60, 61), (51, 50, 58, 59), (49, 48, 56, 57), (71, 70, 78, 79), (59, 58, 66, 67), (57, 56, 64, 65), (56, 63, 71, 64), (62, 61, 69, 70), (60, 59, 67, 68), (58, 57, 65, 66), (63, 62, 70, 71), (78, 77, 85, 86), (69, 68, 76, 77), (67, 66, 74, 75), (65, 64, 72, 73), (64, 71, 79, 72), (70, 69, 77, 78), (68, 67, 75, 76), (66, 65, 73, 74), (81, 80, 88, 89), (76, 75, 83, 84), (74, 73, 81, 82), (79, 78, 86, 87), (77, 76, 84, 85), (75, 74, 82, 83), (73, 72, 80, 81), (72, 79, 87, 80), (80, 87, 95, 88), (86, 85, 93, 94), (84, 83, 91, 92), (82, 81, 89, 90), (87, 86, 94, 95), (85, 84, 92, 93), (83, 82, 90, 91), (103, 96, 104, 111), (10, 12, 102, 101), (6, 8, 100, 99), (12, 14, 103, 102), (2, 4, 98, 97), (8, 10, 101, 100), (14, 0, 96, 103), (0, 2, 97, 96), (101, 102, 110, 109), (99, 100, 108, 107), (97, 98, 106, 105), (102, 103, 111, 110), (100, 101, 109, 108), (98, 99, 107, 106), (96, 97, 105, 104)])
me_cylinder_028.materials.append(mat_material_006)
me_cylinder_028.use_remesh_preserve_volume = False
me_cylinder_028.use_remesh_preserve_attributes = False
me_cylinder_028.use_mirror_vertex_groups = False
me_cylinder_028.update()
me_cylinder_027 = bpy.data.meshes.new('Cylinder.027')
me_cylinder_027.from_pydata([(0.0, 1.0, -1.0), (0.0, 1.0, 1.0), (0.866, 0.5, -1.0), (0.866, 0.5, 1.0), (0.866, -0.5, -1.0), (0.866, -0.5, 1.0), (-8.742e-08, -1.0, -1.0), (-8.742e-08, -1.0, 1.0), (-0.866, -0.5, -1.0), (-0.866, -0.5, 1.0), (-0.866, 0.5, -1.0), (-0.866, 0.5, 1.0)], [], [(0, 1, 3, 2), (2, 3, 5, 4), (4, 5, 7, 6), (6, 7, 9, 8), (3, 1, 11, 9, 7, 5), (8, 9, 11, 10), (10, 11, 1, 0), (0, 2, 4, 6, 8, 10)])
me_cylinder_027.materials.append(mat_material_001)
me_cylinder_027.use_remesh_preserve_volume = False
me_cylinder_027.use_remesh_preserve_attributes = False
me_cylinder_027.use_mirror_vertex_groups = False
me_cylinder_027.update()
me_cylinder_026 = bpy.data.meshes.new('Cylinder.026')
me_cylinder_026.from_pydata([(0.0, 1.0, -1.0), (0.0, 1.0, 1.0), (0.866, 0.5, -1.0), (0.866, 0.5, 1.0), (0.866, -0.5, -1.0), (0.866, -0.5, 1.0), (-8.742e-08, -1.0, -1.0), (-8.742e-08, -1.0, 1.0), (-0.866, -0.5, -1.0), (-0.866, -0.5, 1.0), (-0.866, 0.5, -1.0), (-0.866, 0.5, 1.0)], [], [(0, 1, 3, 2), (2, 3, 5, 4), (4, 5, 7, 6), (6, 7, 9, 8), (3, 1, 11, 9, 7, 5), (8, 9, 11, 10), (10, 11, 1, 0), (0, 2, 4, 6, 8, 10)])
me_cylinder_026.materials.append(mat_material_001)
me_cylinder_026.use_remesh_preserve_volume = False
me_cylinder_026.use_remesh_preserve_attributes = False
me_cylinder_026.use_mirror_vertex_groups = False
me_cylinder_026.update()
me_cube_019 = bpy.data.meshes.new('Cube.019')
me_cube_019.from_pydata([(-1.0, -1.0, -0.961), (-1.0, -1.0, 1.0), (-1.0, 1.0, -0.961), (-1.0, 1.0, 1.0), (9.965, -1.0, -0.961), (9.965, -1.0, 1.0), (9.965, 1.0, -0.961), (9.965, 1.0, 1.0), (1.326, 1.0, 0.02739), (1.326, -1.0, 0.02739), (1.62, 1.0, -0.5017), (1.62, -1.0, -0.5017), (1.62, -1.0, 0.5565), (1.62, 1.0, 0.5565), (3.969, -1.0, 0.5565), (3.969, 1.0, 0.5565), (3.969, 1.0, -0.5017), (3.969, -1.0, -0.5017), (4.264, 1.0, 0.02739), (4.264, -1.0, 0.02739), (5.061, -1.0, 0.02739), (5.061, 1.0, 0.02739), (5.356, -1.0, 0.5565), (5.356, 1.0, 0.5565), (5.356, 1.0, -0.5017), (5.356, -1.0, -0.5017), (7.235, 1.0, -0.5017), (7.235, -1.0, -0.5017), (7.235, -1.0, 0.5565), (7.235, 1.0, 0.5565), (7.529, -1.0, 0.02739), (7.529, 1.0, 0.02739)], [], [(0, 1, 3, 2), (2, 3, 8, 10, 16, 18, 21, 24, 26, 31, 7, 6), (6, 7, 5, 4), (4, 5, 30, 27, 25, 20, 19, 17, 11, 9, 1, 0), (2, 6, 4, 0), (7, 3, 1, 5), (18, 19, 14, 15), (15, 14, 12, 13), (16, 17, 19, 18), (20, 21, 23, 22), (26, 27, 30, 31), (11, 10, 8, 9), (29, 28, 22, 23), (24, 25, 27, 26), (25, 24, 21, 20), (9, 8, 13, 12), (7, 31, 29, 23, 21, 18, 15, 13, 8, 3), (31, 30, 28, 29), (10, 11, 17, 16), (1, 9, 12, 14, 19, 20, 22, 28, 30, 5)])
me_cube_019.materials.append(mat_material)
me_cube_019.use_remesh_preserve_volume = False
me_cube_019.use_remesh_preserve_attributes = False
me_cube_019.use_mirror_vertex_groups = False
me_cube_019.update()
me_cube_017 = bpy.data.meshes.new('Cube.017')
me_cube_017.from_pydata([(-1.0, -1.0, -0.5283), (-1.0, -1.0, 1.0), (-1.0, 1.0, -0.5283), (-1.0, 1.0, 1.0), (1.0, -1.0, -0.5283), (1.0, -1.0, 1.0), (1.0, 1.0, -0.5283), (1.0, 1.0, 1.0), (7.335, -1.0, -0.5283), (7.335, -1.0, 1.0), (7.335, 1.0, -0.5283), (7.335, 1.0, 1.0), (9.335, -1.0, -0.5283), (9.335, -1.0, 1.0), (9.335, 1.0, -0.5283), (9.335, 1.0, 1.0)], [], [(0, 1, 3, 2), (2, 3, 7, 6), (6, 7, 5, 4), (4, 5, 1, 0), (2, 6, 4, 0), (7, 3, 1, 5), (8, 9, 11, 10), (10, 11, 15, 14), (14, 15, 13, 12), (12, 13, 9, 8), (10, 14, 12, 8), (15, 11, 9, 13)])
me_cube_017.materials.append(mat_material_002)
me_cube_017.use_remesh_preserve_volume = False
me_cube_017.use_remesh_preserve_attributes = False
me_cube_017.use_mirror_vertex_groups = False
me_cube_017.update()
me_cylinder_025 = bpy.data.meshes.new('Cylinder.025')
me_cylinder_025.from_pydata([(0.0, 1.0, -1.0), (0.0, 1.0, 1.0), (0.866, 0.5, -1.0), (0.866, 0.5, 1.0), (0.866, -0.5, -1.0), (0.866, -0.5, 1.0), (-8.742e-08, -1.0, -1.0), (-8.742e-08, -1.0, 1.0), (-0.866, -0.5, -1.0), (-0.866, -0.5, 1.0), (-0.866, 0.5, -1.0), (-0.866, 0.5, 1.0)], [], [(0, 1, 3, 2), (2, 3, 5, 4), (4, 5, 7, 6), (6, 7, 9, 8), (3, 1, 11, 9, 7, 5), (8, 9, 11, 10), (10, 11, 1, 0), (0, 2, 4, 6, 8, 10)])
me_cylinder_025.materials.append(mat_material_001)
me_cylinder_025.use_remesh_preserve_volume = False
me_cylinder_025.use_remesh_preserve_attributes = False
me_cylinder_025.use_mirror_vertex_groups = False
me_cylinder_025.update()
me_cube_016 = bpy.data.meshes.new('Cube.016')
me_cube_016.from_pydata([(-0.9151, -1.0, -3.258), (-0.9151, -1.0, 1.0), (1.085, -1.0, -3.258), (1.085, -1.0, 1.0), (-0.9151, -0.3312, -3.258), (-0.9151, -0.3312, 1.0), (1.085, -0.3312, -3.258), (1.085, -0.3312, 1.0)], [], [(6, 7, 3, 2), (2, 3, 1, 0), (4, 6, 2, 0), (7, 5, 1, 3), (5, 7, 6, 4), (0, 1, 5, 4)])
me_cube_016.materials.append(mat_material_002)
me_cube_016.use_remesh_preserve_volume = False
me_cube_016.use_remesh_preserve_attributes = False
me_cube_016.use_mirror_vertex_groups = False
me_cube_016.update()
me_cube_015 = bpy.data.meshes.new('Cube.015')
me_cube_015.from_pydata([(-0.9151, -1.0, -3.258), (-0.9151, -1.0, 1.0), (1.085, -1.0, -3.258), (1.085, -1.0, 1.0), (-0.9151, -0.3312, -3.258), (-0.9151, -0.3312, 1.0), (1.085, -0.3312, -3.258), (1.085, -0.3312, 1.0)], [], [(6, 7, 3, 2), (2, 3, 1, 0), (4, 6, 2, 0), (7, 5, 1, 3), (5, 7, 6, 4), (0, 1, 5, 4)])
me_cube_015.materials.append(mat_material_002)
me_cube_015.use_remesh_preserve_volume = False
me_cube_015.use_remesh_preserve_attributes = False
me_cube_015.use_mirror_vertex_groups = False
me_cube_015.update()
me_cylinder_024 = bpy.data.meshes.new('Cylinder.024')
me_cylinder_024.from_pydata([(0.0, 1.0, -1.0), (0.0, 1.0, 1.0), (0.866, 0.5, -1.0), (0.866, 0.5, 1.0), (0.866, -0.5, -1.0), (0.866, -0.5, 1.0), (-8.742e-08, -1.0, -1.0), (-8.742e-08, -1.0, 1.0), (-0.866, -0.5, -1.0), (-0.866, -0.5, 1.0), (-0.866, 0.5, -1.0), (-0.866, 0.5, 1.0)], [], [(0, 1, 3, 2), (2, 3, 5, 4), (4, 5, 7, 6), (6, 7, 9, 8), (3, 1, 11, 9, 7, 5), (8, 9, 11, 10), (10, 11, 1, 0), (0, 2, 4, 6, 8, 10)])
me_cylinder_024.materials.append(mat_material_001)
me_cylinder_024.use_remesh_preserve_volume = False
me_cylinder_024.use_remesh_preserve_attributes = False
me_cylinder_024.use_mirror_vertex_groups = False
me_cylinder_024.update()
me_cylinder_023 = bpy.data.meshes.new('Cylinder.023')
me_cylinder_023.from_pydata([(0.0, 1.0, -1.0), (0.0, 1.0, 1.0), (0.7071, 0.7071, -1.0), (0.7071, 0.7071, 1.0), (1.0, -4.371e-08, -1.0), (1.0, -4.371e-08, 1.0), (0.7071, -0.7071, -1.0), (0.7071, -0.7071, 1.0), (-8.742e-08, -1.0, -1.0), (-8.742e-08, -1.0, 1.0), (-0.7071, -0.7071, -1.0), (-0.7071, -0.7071, 1.0), (-1.0, 1.192e-08, -1.0), (-1.0, 1.192e-08, 1.0), (-0.7071, 0.7071, -1.0), (-0.7071, 0.7071, 1.0), (9.542e-07, 1.0, -28.92), (9.531e-07, 1.0, -26.92), (0.7071, 0.7071, -28.92), (0.7071, 0.7071, -26.92), (1.0, 6.193e-07, -28.92), (1.0, 6.193e-07, -26.92), (0.7071, -0.7071, -28.92), (0.7071, -0.7071, -26.92), (8.668e-07, -1.0, -28.92), (8.657e-07, -1.0, -26.92), (-0.7071, -0.7071, -28.92), (-0.7071, -0.7071, -26.92), (-1.0, 6.749e-07, -28.92), (-1.0, 6.749e-07, -26.92), (-0.7071, 0.7071, -28.92), (-0.7071, 0.7071, -26.92), (2.742e-06, 1.386, -79.87), (2.741e-06, 1.386, -77.87), (0.9797, 0.9797, -79.87), (0.9797, 0.9797, -77.87), (1.386, 1.812e-06, -79.87), (1.386, 1.812e-06, -77.87), (0.9797, -0.9797, -79.87), (0.9797, -0.9797, -77.87), (2.621e-06, -1.386, -79.87), (2.62e-06, -1.386, -77.87), (-0.9797, -0.9797, -79.87), (-0.9797, -0.9797, -77.87), (-1.386, 1.889e-06, -79.87), (-1.386, 1.889e-06, -77.87), (-0.9797, 0.9797, -79.87), (-0.9797, 0.9797, -77.87), (-1.183, -0.3442, -128.3), (-0.5465, -0.3442, -128.3), (-1.183, 0.3442, -128.3), (-0.5465, 0.3442, -128.3), (-1.183, -0.3442, -131.6), (-0.5465, -0.3442, -131.6), (-1.183, 0.3442, -131.6), (-0.5465, 0.3442, -131.6), (2.742e-06, 1.246, -85.23), (3.099e-06, 1.246, -92.76), (-0.881, 0.881, -85.23), (-0.881, 0.881, -92.76), (-1.246, 1.914e-06, -85.23), (-1.246, 2.204e-06, -92.76), (-0.881, -0.881, -85.23), (-0.881, -0.881, -92.76), (2.801e-06, -1.246, -85.23), (3.219e-06, -1.246, -92.76), (0.881, -0.881, -85.23), (0.881, -0.881, -92.76), (1.246, 1.983e-06, -85.23), (1.246, 2.274e-06, -92.76), (0.881, 0.881, -85.23), (0.881, 0.881, -92.76), (3.278e-06, 1.246, -99.31), (3.755e-06, 1.246, -105.9), (-0.881, 0.881, -99.31), (-0.881, 0.881, -105.9), (-1.246, 2.248e-06, -99.31), (-1.246, 2.516e-06, -105.9), (-0.881, -0.881, -99.31), (-0.881, -0.881, -105.9), (3.397e-06, -1.246, -99.31), (3.874e-06, -1.246, -105.9), (0.881, -0.881, -99.31), (0.881, -0.881, -105.9), (1.246, 2.317e-06, -99.31), (1.246, 2.585e-06, -105.9), (0.881, 0.881, -99.31), (0.881, 0.881, -105.9), (5.841e-06, 0.9031, -154.1), (6.08e-06, 0.9031, -150.8), (0.6386, 0.6386, -154.1), (0.6386, 0.6386, -150.8), (0.9031, 3.499e-06, -154.1), (0.9031, 3.663e-06, -150.8), (0.6386, -0.6386, -154.1), (0.6386, -0.6386, -150.8), (5.782e-06, -0.9031, -154.1), (6.02e-06, -0.9031, -150.8), (-0.6386, -0.6386, -154.1), (-0.6386, -0.6386, -150.8), (-0.9031, 3.55e-06, -154.1), (-0.9031, 3.714e-06, -150.8), (-0.6386, 0.6386, -154.1), (-0.6386, 0.6386, -150.8), (5.841e-06, 0.8082, -154.1), (0.5715, 0.5715, -154.1), (0.8082, 3.504e-06, -154.1), (0.5715, -0.5715, -154.1), (5.782e-06, -0.8082, -154.1), (-0.5715, -0.5715, -154.1), (-0.8082, 3.549e-06, -154.1), (-0.5715, 0.5715, -154.1), (5.424e-06, 0.9031, -145.3), (5.662e-06, 0.9031, -141.9), (0.6386, 0.6386, -145.3), (0.6386, 0.6386, -141.9), (0.9031, 3.289e-06, -145.3), (0.9031, 3.453e-06, -141.9), (0.6386, -0.6386, -145.3), (0.6386, -0.6386, -141.9), (5.364e-06, -0.9031, -145.3), (5.543e-06, -0.9031, -141.9), (-0.6386, -0.6386, -145.3), (-0.6386, -0.6386, -141.9), (-0.9031, 3.339e-06, -145.3), (-0.9031, 3.503e-06, -141.9), (-0.6386, 0.6386, -145.3), (-0.6386, 0.6386, -141.9), (3.815e-06, 0.9031, -112.8), (3.994e-06, 0.9031, -109.5), (0.6386, 0.6386, -112.8), (0.6386, 0.6386, -109.5), (0.9031, 2.519e-06, -112.8), (0.9031, 2.683e-06, -109.5), (0.6386, -0.6386, -112.8), (0.6386, -0.6386, -109.5), (3.695e-06, -0.9031, -112.8), (3.874e-06, -0.9031, -109.5), (-0.6386, -0.6386, -112.8), (-0.6386, -0.6386, -109.5), (-0.9031, 2.569e-06, -112.8), (-0.9031, 2.733e-06, -109.5), (-0.6386, 0.6386, -112.8), (-0.6386, 0.6386, -109.5), (4.828e-06, 0.9031, -131.6), (4.947e-06, 0.9031, -128.3), (0.6386, 0.6386, -131.6), (0.6386, 0.6386, -128.3), (0.9031, 2.964e-06, -131.6), (0.9031, 3.128e-06, -128.3), (0.6386, -0.6386, -131.6), (0.6386, -0.6386, -128.3), (4.768e-06, -0.9031, -131.6), (4.888e-06, -0.9031, -128.3), (-0.6386, -0.6386, -131.6), (-0.6386, -0.6386, -128.3), (-0.9031, 3.014e-06, -131.6), (-0.9031, 3.178e-06, -128.3), (-0.6386, 0.6386, -131.6), (-0.6386, 0.6386, -128.3), (-1.183, -0.3442, -109.5), (-0.5465, -0.3442, -109.5), (-1.183, 0.3442, -109.5), (-0.5465, 0.3442, -109.5), (-1.183, -0.3442, -112.8), (-0.5465, -0.3442, -112.8), (-1.183, 0.3442, -112.8), (-0.5465, 0.3442, -112.8)], [], [(0, 1, 3, 2), (2, 3, 5, 4), (4, 5, 7, 6), (6, 7, 9, 8), (8, 9, 11, 10), (10, 11, 13, 12), (3, 1, 15, 13, 11, 9, 7, 5), (12, 13, 15, 14), (14, 15, 1, 0), (0, 2, 4, 6, 8, 10, 12, 14), (16, 17, 19, 18), (18, 19, 21, 20), (20, 21, 23, 22), (22, 23, 25, 24), (24, 25, 27, 26), (26, 27, 29, 28), (19, 17, 31, 29, 27, 25, 23, 21), (28, 29, 31, 30), (30, 31, 17, 16), (16, 18, 20, 22, 24, 26, 28, 30), (32, 33, 35, 34), (34, 35, 37, 36), (36, 37, 39, 38), (38, 39, 41, 40), (40, 41, 43, 42), (42, 43, 45, 44), (35, 33, 47, 45, 43, 41, 39, 37), (44, 45, 47, 46), (46, 47, 33, 32), (32, 34, 36, 38, 40, 42, 44, 46), (48, 49, 51, 50), (50, 51, 55, 54), (54, 55, 53, 52), (52, 53, 49, 48), (50, 54, 52, 48), (55, 51, 49, 53), (56, 57, 59, 58), (58, 59, 61, 60), (60, 61, 63, 62), (62, 63, 65, 64), (64, 65, 67, 66), (66, 67, 69, 68), (59, 57, 71, 69, 67, 65, 63, 61), (68, 69, 71, 70), (70, 71, 57, 56), (56, 58, 60, 62, 64, 66, 68, 70), (72, 73, 75, 74), (74, 75, 77, 76), (76, 77, 79, 78), (78, 79, 81, 80), (80, 81, 83, 82), (82, 83, 85, 84), (75, 73, 87, 85, 83, 81, 79, 77), (84, 85, 87, 86), (86, 87, 73, 72), (72, 74, 76, 78, 80, 82, 84, 86), (88, 89, 91, 90), (90, 91, 93, 92), (92, 93, 95, 94), (94, 95, 97, 96), (96, 97, 99, 98), (98, 99, 101, 100), (91, 89, 103, 101, 99, 97, 95, 93), (100, 101, 103, 102), (102, 103, 89, 88), (94, 96, 108, 107), (100, 102, 111, 110), (90, 92, 106, 105), (96, 98, 109, 108), (102, 88, 104, 111), (88, 90, 105, 104), (92, 94, 107, 106), (98, 100, 110, 109), (112, 113, 115, 114), (114, 115, 117, 116), (116, 117, 119, 118), (118, 119, 121, 120), (120, 121, 123, 122), (122, 123, 125, 124), (115, 113, 127, 125, 123, 121, 119, 117), (124, 125, 127, 126), (126, 127, 113, 112), (112, 114, 116, 118, 120, 122, 124, 126), (128, 129, 131, 130), (130, 131, 133, 132), (132, 133, 135, 134), (134, 135, 137, 136), (136, 137, 139, 138), (138, 139, 141, 140), (131, 129, 143, 141, 139, 137, 135, 133), (140, 141, 143, 142), (142, 143, 129, 128), (128, 130, 132, 134, 136, 138, 140, 142), (144, 145, 147, 146), (146, 147, 149, 148), (148, 149, 151, 150), (150, 151, 153, 152), (152, 153, 155, 154), (154, 155, 157, 156), (147, 145, 159, 157, 155, 153, 151, 149), (156, 157, 159, 158), (158, 159, 145, 144), (144, 146, 148, 150, 152, 154, 156, 158), (160, 161, 163, 162), (162, 163, 167, 166), (166, 167, 165, 164), (164, 165, 161, 160), (162, 166, 164, 160), (167, 163, 161, 165)])
me_cylinder_023.materials.append(mat_material_002)
me_cylinder_023.use_remesh_preserve_volume = False
me_cylinder_023.use_remesh_preserve_attributes = False
me_cylinder_023.use_mirror_vertex_groups = False
me_cylinder_023.update()
me_cylinder_021 = bpy.data.meshes.new('Cylinder.021')
me_cylinder_021.from_pydata([(0.0, 1.0, -1.0), (0.0, 1.0, 1.0), (0.866, 0.5, -1.0), (0.866, 0.5, 1.0), (0.866, -0.5, -1.0), (0.866, -0.5, 1.0), (-8.742e-08, -1.0, -1.0), (-8.742e-08, -1.0, 1.0), (-0.866, -0.5, -1.0), (-0.866, -0.5, 1.0), (-0.866, 0.5, -1.0), (-0.866, 0.5, 1.0)], [], [(0, 1, 3, 2), (2, 3, 5, 4), (4, 5, 7, 6), (6, 7, 9, 8), (3, 1, 11, 9, 7, 5), (8, 9, 11, 10), (10, 11, 1, 0), (0, 2, 4, 6, 8, 10)])
me_cylinder_021.materials.append(mat_material_001)
me_cylinder_021.use_remesh_preserve_volume = False
me_cylinder_021.use_remesh_preserve_attributes = False
me_cylinder_021.use_mirror_vertex_groups = False
me_cylinder_021.update()
me_cube_014 = bpy.data.meshes.new('Cube.014')
me_cube_014.from_pydata([(-0.9151, -1.0, -3.258), (-0.9151, -1.0, 1.0), (1.085, -1.0, -3.258), (1.085, -1.0, 1.0), (-0.9151, -0.3312, -3.258), (-0.9151, -0.3312, 1.0), (1.085, -0.3312, -3.258), (1.085, -0.3312, 1.0)], [], [(6, 7, 3, 2), (2, 3, 1, 0), (4, 6, 2, 0), (7, 5, 1, 3), (5, 7, 6, 4), (0, 1, 5, 4)])
me_cube_014.materials.append(mat_material_002)
me_cube_014.use_remesh_preserve_volume = False
me_cube_014.use_remesh_preserve_attributes = False
me_cube_014.use_mirror_vertex_groups = False
me_cube_014.update()
me_cylinder_019 = bpy.data.meshes.new('Cylinder.019')
me_cylinder_019.from_pydata([(0.0, 1.0, -1.0), (0.0, 1.0, 1.0), (0.866, 0.5, -1.0), (0.866, 0.5, 1.0), (0.866, -0.5, -1.0), (0.866, -0.5, 1.0), (-8.742e-08, -1.0, -1.0), (-8.742e-08, -1.0, 1.0), (-0.866, -0.5, -1.0), (-0.866, -0.5, 1.0), (-0.866, 0.5, -1.0), (-0.866, 0.5, 1.0)], [], [(0, 1, 3, 2), (2, 3, 5, 4), (4, 5, 7, 6), (6, 7, 9, 8), (3, 1, 11, 9, 7, 5), (8, 9, 11, 10), (10, 11, 1, 0), (0, 2, 4, 6, 8, 10)])
me_cylinder_019.use_remesh_preserve_volume = False
me_cylinder_019.use_remesh_preserve_attributes = False
me_cylinder_019.use_mirror_vertex_groups = False
me_cylinder_019.update()
me_cylinder_010 = bpy.data.meshes.new('Cylinder.010')
me_cylinder_010.from_pydata([(0.0, 1.0, -1.0), (0.0, 1.0, 1.0), (0.866, 0.5, -1.0), (0.866, 0.5, 1.0), (0.866, -0.5, -1.0), (0.866, -0.5, 1.0), (-8.742e-08, -1.0, -1.0), (-8.742e-08, -1.0, 1.0), (-0.866, -0.5, -1.0), (-0.866, -0.5, 1.0), (-0.866, 0.5, -1.0), (-0.866, 0.5, 1.0)], [], [(0, 1, 3, 2), (2, 3, 5, 4), (4, 5, 7, 6), (6, 7, 9, 8), (3, 1, 11, 9, 7, 5), (8, 9, 11, 10), (10, 11, 1, 0), (0, 2, 4, 6, 8, 10)])
me_cylinder_010.materials.append(mat_material_005)
me_cylinder_010.use_remesh_preserve_volume = False
me_cylinder_010.use_remesh_preserve_attributes = False
me_cylinder_010.use_mirror_vertex_groups = False
me_cylinder_010.update()
me_cylinder_009 = bpy.data.meshes.new('Cylinder.009')
me_cylinder_009.from_pydata([(0.0, 1.0, -1.0), (0.0, 1.0, 1.0), (0.866, 0.5, -1.0), (0.866, 0.5, 1.0), (0.866, -0.5, -1.0), (0.866, -0.5, 1.0), (-8.742e-08, -1.0, -1.0), (-8.742e-08, -1.0, 1.0), (-0.866, -0.5, -1.0), (-0.866, -0.5, 1.0), (-0.866, 0.5, -1.0), (-0.866, 0.5, 1.0)], [], [(0, 1, 3, 2), (2, 3, 5, 4), (4, 5, 7, 6), (6, 7, 9, 8), (3, 1, 11, 9, 7, 5), (8, 9, 11, 10), (10, 11, 1, 0), (0, 2, 4, 6, 8, 10)])
me_cylinder_009.materials.append(mat_material_005)
me_cylinder_009.use_remesh_preserve_volume = False
me_cylinder_009.use_remesh_preserve_attributes = False
me_cylinder_009.use_mirror_vertex_groups = False
me_cylinder_009.update()
me_cube_011 = bpy.data.meshes.new('Cube.011')
me_cube_011.from_pydata([(-1.0, 0.0, 3.022), (1.0, 0.0, 3.022), (-1.212, 0.0, 3.467), (1.212, 0.0, 3.467), (-1.496, 0.0, 3.764), (1.496, 0.0, 3.764), (-1.778, 0.0, 4.227), (1.778, 0.0, 4.227), (-1.711, 0.0, 4.45), (1.711, 0.0, 4.45), (0.6788, 0.0, -1.0), (1.0, 0.0, -0.6788), (-0.6795, 0.0, -1.0), (-1.0, 0.0, -0.6795), (0.5966, -1.0, 3.022), (1.0, -0.6152, 3.022), (1.212, -0.6152, 3.467), (0.8086, -1.0, 3.467), (1.496, -0.6152, 3.764), (1.092, -1.0, 3.764), (1.778, -0.6152, 4.227), (1.374, -1.0, 4.227), (1.308, -1.0, 4.45), (1.711, -0.6152, 4.45), (0.6788, -0.6152, -1.0), (0.1346, -1.0, -1.0), (0.5966, -1.0, -0.538), (1.0, -0.6152, -0.6788), (-1.0, -0.7087, 3.022), (-0.6947, -1.0, 3.022), (-0.9067, -1.0, 3.467), (-1.212, -0.7087, 3.467), (-1.19, -1.0, 3.764), (-1.496, -0.7087, 3.764), (-1.472, -1.0, 4.227), (-1.778, -0.7087, 4.227), (-1.711, -0.7087, 4.45), (-1.406, -1.0, 4.45), (-0.6947, -1.0, -0.5729), (-1.0, -0.7087, -0.6795), (-0.2676, -1.0, -1.0), (-0.6795, -0.7087, -1.0)], [], [(30, 17, 19, 32), (16, 3, 5, 18), (18, 5, 7, 20), (25, 26, 14, 29, 38, 40), (11, 1, 15, 27), (32, 19, 21, 34), (34, 21, 22, 37), (20, 7, 9, 23), (12, 41, 39, 13), (24, 10, 11, 27), (12, 10, 24, 25, 40, 41), (29, 14, 17, 30), (6, 35, 36, 8), (4, 33, 35, 6), (2, 31, 33, 4), (39, 28, 0, 13), (17, 14, 15, 16), (16, 18, 19, 17), (21, 19, 18, 20), (22, 21, 20, 23), (26, 25, 24, 27), (14, 26, 27, 15), (15, 1, 3, 16), (29, 30, 31, 28), (33, 31, 30, 32), (32, 34, 35, 33), (34, 37, 36, 35), (40, 38, 39, 41), (38, 29, 28, 39), (0, 28, 31, 2)])
me_cube_011.materials.append(mat_material_004)
me_cube_011.use_remesh_preserve_volume = False
me_cube_011.use_remesh_preserve_attributes = False
me_cube_011.use_mirror_vertex_groups = False
me_cube_011.update()
me_cube_010 = bpy.data.meshes.new('Cube.010')
me_cube_010.from_pydata([(-1.0, -1.0, -1.0), (-1.0, -1.0, 1.0), (-1.0, 1.0, -1.0), (-1.0, 1.0, 1.0), (5.962, -1.0, -1.0), (5.962, -1.0, 1.0), (5.962, 1.0, -1.0), (5.962, 1.0, 1.0)], [], [(0, 1, 3, 2), (2, 3, 7, 6), (6, 7, 5, 4), (4, 5, 1, 0), (2, 6, 4, 0), (7, 3, 1, 5)])
me_cube_010.materials.append(mat_material_002)
me_cube_010.use_remesh_preserve_volume = False
me_cube_010.use_remesh_preserve_attributes = False
me_cube_010.use_mirror_vertex_groups = False
me_cube_010.update()
me_cylinder_008 = bpy.data.meshes.new('Cylinder.008')
me_cylinder_008.from_pydata([(0.0, 1.0, -1.0), (0.0, 1.0, 1.0), (0.866, 0.5, -1.0), (0.866, 0.5, 1.0), (0.866, -0.5, -1.0), (0.866, -0.5, 1.0), (-8.742e-08, -1.0, -1.0), (-8.742e-08, -1.0, 1.0), (-0.866, -0.5, -1.0), (-0.866, -0.5, 1.0), (-0.866, 0.5, -1.0), (-0.866, 0.5, 1.0)], [], [(0, 1, 3, 2), (2, 3, 5, 4), (4, 5, 7, 6), (6, 7, 9, 8), (3, 1, 11, 9, 7, 5), (8, 9, 11, 10), (10, 11, 1, 0), (0, 2, 4, 6, 8, 10)])
me_cylinder_008.materials.append(mat_material_005)
me_cylinder_008.use_remesh_preserve_volume = False
me_cylinder_008.use_remesh_preserve_attributes = False
me_cylinder_008.use_mirror_vertex_groups = False
me_cylinder_008.update()
me_cylinder_007 = bpy.data.meshes.new('Cylinder.007')
me_cylinder_007.from_pydata([(0.0, 1.0, -1.0), (0.0, 1.0, 1.0), (0.866, 0.5, -1.0), (0.866, 0.5, 1.0), (0.866, -0.5, -1.0), (0.866, -0.5, 1.0), (-8.742e-08, -1.0, -1.0), (-8.742e-08, -1.0, 1.0), (-0.866, -0.5, -1.0), (-0.866, -0.5, 1.0), (-0.866, 0.5, -1.0), (-0.866, 0.5, 1.0), (6.221, 1.672, -1.127), (6.221, 1.672, 1.127), (6.91, 1.275, -1.127), (6.91, 1.275, 1.127), (6.91, 0.4793, -1.127), (6.91, 0.4793, 1.127), (6.221, 0.08163, -1.127), (6.221, 0.08163, 1.127), (5.532, 0.4793, -1.127), (5.532, 0.4793, 1.127), (5.532, 1.275, -1.127), (5.532, 1.275, 1.127), (-14.73, 1.672, -1.127), (-14.73, 1.672, 1.127), (-14.04, 1.275, -1.127), (-14.04, 1.275, 1.127), (-14.04, 0.4793, -1.127), (-14.04, 0.4793, 1.127), (-14.73, 0.08162, -1.127), (-14.73, 0.08162, 1.127), (-15.41, 0.4793, -1.127), (-15.41, 0.4793, 1.127), (-15.41, 1.275, -1.127), (-15.41, 1.275, 1.127)], [], [(0, 1, 3, 2), (2, 3, 5, 4), (4, 5, 7, 6), (6, 7, 9, 8), (3, 1, 11, 9, 7, 5), (8, 9, 11, 10), (10, 11, 1, 0), (0, 2, 4, 6, 8, 10), (12, 13, 15, 14), (14, 15, 17, 16), (16, 17, 19, 18), (18, 19, 21, 20), (15, 13, 23, 21, 19, 17), (20, 21, 23, 22), (22, 23, 13, 12), (12, 14, 16, 18, 20, 22), (24, 25, 27, 26), (26, 27, 29, 28), (28, 29, 31, 30), (30, 31, 33, 32), (27, 25, 35, 33, 31, 29), (32, 33, 35, 34), (34, 35, 25, 24), (24, 26, 28, 30, 32, 34)])
me_cylinder_007.materials.append(mat_material_005)
me_cylinder_007.use_remesh_preserve_volume = False
me_cylinder_007.use_remesh_preserve_attributes = False
me_cylinder_007.use_mirror_vertex_groups = False
me_cylinder_007.update()
me_cylinder_006 = bpy.data.meshes.new('Cylinder.006')
me_cylinder_006.from_pydata([(0.0, 1.0, -1.0), (0.0, 1.0, 1.0), (0.866, 0.5, -1.0), (0.866, 0.5, 1.0), (0.866, -0.5, -1.0), (0.866, -0.5, 1.0), (-8.742e-08, -1.0, -1.0), (-8.742e-08, -1.0, 1.0), (-0.866, -0.5, -1.0), (-0.866, -0.5, 1.0), (-0.866, 0.5, -1.0), (-0.866, 0.5, 1.0)], [], [(0, 1, 3, 2), (2, 3, 5, 4), (4, 5, 7, 6), (6, 7, 9, 8), (3, 1, 11, 9, 7, 5), (8, 9, 11, 10), (10, 11, 1, 0), (0, 2, 4, 6, 8, 10)])
me_cylinder_006.materials.append(mat_material_005)
me_cylinder_006.use_remesh_preserve_volume = False
me_cylinder_006.use_remesh_preserve_attributes = False
me_cylinder_006.use_mirror_vertex_groups = False
me_cylinder_006.update()
me_cylinder_005 = bpy.data.meshes.new('Cylinder.005')
me_cylinder_005.from_pydata([(0.0, 1.0, -1.0), (0.0, 1.0, 1.0), (0.866, 0.5, -1.0), (0.866, 0.5, 1.0), (0.866, -0.5, -1.0), (0.866, -0.5, 1.0), (-8.742e-08, -1.0, -1.0), (-8.742e-08, -1.0, 1.0), (-0.866, -0.5, -1.0), (-0.866, -0.5, 1.0), (-0.866, 0.5, -1.0), (-0.866, 0.5, 1.0)], [], [(0, 1, 3, 2), (2, 3, 5, 4), (4, 5, 7, 6), (6, 7, 9, 8), (3, 1, 11, 9, 7, 5), (8, 9, 11, 10), (10, 11, 1, 0), (0, 2, 4, 6, 8, 10)])
me_cylinder_005.materials.append(mat_material_005)
me_cylinder_005.use_remesh_preserve_volume = False
me_cylinder_005.use_remesh_preserve_attributes = False
me_cylinder_005.use_mirror_vertex_groups = False
me_cylinder_005.update()
me_cube_007 = bpy.data.meshes.new('Cube.007')
me_cube_007.from_pydata([(-8.911, -1.0, -2.623), (-8.977, -1.0, -0.07935), (-8.911, 1.0, -2.623), (-8.977, 1.0, -0.07935), (-6.911, -1.0, -2.623), (-6.977, -1.0, -0.07935), (-6.911, 1.0, -2.623), (-6.977, 1.0, -0.07935), (-8.129, -1.0, -5.029), (-8.129, 1.0, -5.029), (-6.281, -1.0, -4.264), (-6.281, 1.0, -4.264), (-5.779, -1.0, -7.989), (-5.779, 1.0, -7.989), (-4.767, -1.0, -6.264), (-4.767, 1.0, -6.264), (-4.091, -1.0, -8.979), (-4.091, 1.0, -8.979), (-3.079, -1.0, -7.255), (-3.079, 1.0, -7.255), (-8.454, 1.0, -4.029), (-8.454, -1.0, -4.029), (-6.543, -1.0, -3.582), (-6.543, 1.0, -3.582), (-10.92, -1.0, -4.025), (-10.92, 1.0, -4.025), (-10.66, 1.0, -4.745), (-10.66, -1.0, -4.745), (-9.546, 1.0, -3.276), (-9.546, -1.0, -3.276), (-9.248, 1.0, -4.287), (-9.248, -1.0, -4.287), (-8.911, 2.451e-07, -2.623), (-8.977, 1.259e-07, -0.07935), (-6.977, 1.259e-07, -0.07935), (-8.129, 1.259e-07, -5.029), (-5.779, 1.259e-07, -7.989), (-4.091, 1.259e-07, -8.979), (-3.079, -1.126e-07, -7.255), (-8.454, 2.451e-07, -4.029), (-10.92, 2.451e-07, -4.025), (-10.66, 2.451e-07, -4.745), (-9.248, 1.259e-07, -4.287), (-9.546, 2.451e-07, -3.276), (-8.911, -0.5, -2.623), (-6.977, -0.5, -0.07935), (-8.129, -0.5, -5.029), (-5.779, -0.5, -7.989), (-4.091, -0.5, -8.979), (-8.454, -0.5, -4.029), (-10.92, -0.5, -4.025), (-10.66, -0.5, -4.745), (-9.546, -0.5, -3.276), (-8.977, -0.5, -0.07935), (-6.911, -0.5, -2.623), (-6.281, -0.5, -4.264), (-4.767, -0.5, -6.264), (-3.079, -0.5, -7.255), (-6.543, -0.5, -3.582), (-9.248, -0.5, -4.287), (-8.977, 0.5, -0.07935), (-6.911, 0.5, -2.623), (-6.281, 0.5, -4.264), (-4.767, 0.5, -6.264), (-3.079, 0.5, -7.255), (-6.543, 0.5, -3.582), (-9.248, 0.5, -4.287), (-8.911, 0.5, -2.623), (-6.977, 0.5, -0.07935), (-8.129, 0.5, -5.029), (-5.779, 0.5, -7.989), (-4.091, 0.5, -8.979), (-8.454, 0.5, -4.029), (-10.92, 0.5, -4.025), (-10.66, 0.5, -4.745), (-9.546, 0.5, -3.276), (-2.271, 2.451e-07, -2.623), (-2.729, 1.259e-07, -0.07935), (-2.033, 1.259e-07, -4.264), (-2.022, -1.126e-07, -6.264), (-2.066, -1.126e-07, -7.255), (-2.295, 1.259e-07, -3.582), (-2.729, -0.5, -0.07935), (-2.271, -0.5, -2.623), (-2.033, -0.5, -4.264), (-2.022, -0.5, -6.264), (-2.066, -0.5, -7.255), (-2.295, -0.5, -3.582), (-2.271, 0.5, -2.623), (-2.033, 0.5, -4.264), (-2.022, 0.5, -6.264), (-2.066, 0.5, -7.255), (-2.295, 0.5, -3.582), (-2.729, 0.5, -0.07935)], [], [(67, 60, 3, 2), (2, 3, 7, 6), (54, 45, 5, 4), (4, 5, 1, 0), (72, 20, 9, 69), (45, 53, 1, 5), (55, 10, 14, 56), (58, 22, 10, 55), (22, 21, 8, 10), (20, 23, 11, 9), (56, 14, 18, 57), (69, 9, 13, 70), (10, 8, 12, 14), (9, 11, 15, 13), (48, 57, 18, 16), (70, 13, 17, 71), (14, 12, 16, 18), (13, 15, 19, 17), (2, 6, 23, 20), (4, 0, 21, 22), (54, 4, 22, 58), (75, 28, 25, 73), (73, 25, 26, 74), (28, 30, 26, 25), (59, 31, 27, 51), (31, 29, 24, 27), (21, 0, 29, 31), (49, 21, 31, 59), (2, 20, 30, 28), (67, 2, 28, 75), (44, 32, 43, 52), (72, 39, 42, 66), (66, 42, 41, 74), (50, 40, 41, 51), (52, 43, 40, 50), (55, 56, 85, 84), (47, 36, 37, 48), (71, 64, 38, 37), (46, 35, 36, 47), (62, 65, 92, 89), (57, 38, 80, 86), (38, 64, 91, 80), (68, 60, 33, 34), (49, 39, 35, 46), (58, 55, 84, 87), (44, 53, 33, 32), (0, 1, 53, 44), (21, 49, 46, 8), (8, 46, 47, 12), (12, 47, 48, 16), (29, 52, 50, 24), (24, 50, 51, 27), (0, 44, 52, 29), (39, 49, 59, 42), (42, 59, 51, 41), (63, 62, 89, 90), (37, 38, 57, 48), (56, 57, 86, 85), (61, 68, 93, 88), (54, 58, 87, 83), (34, 33, 53, 45), (65, 61, 88, 92), (6, 7, 68, 61), (7, 3, 60, 68), (11, 62, 63, 15), (23, 65, 62, 11), (15, 63, 64, 19), (17, 19, 64, 71), (6, 61, 65, 23), (30, 66, 74, 26), (20, 72, 66, 30), (32, 67, 75, 43), (40, 73, 74, 41), (43, 75, 73, 40), (36, 70, 71, 37), (35, 69, 70, 36), (39, 72, 69, 35), (32, 33, 60, 67), (88, 76, 81, 92), (90, 79, 80, 91), (92, 81, 78, 89), (89, 78, 79, 90), (88, 93, 77, 76), (76, 83, 87, 81), (79, 85, 86, 80), (81, 87, 84, 78), (78, 84, 85, 79), (76, 77, 82, 83), (64, 63, 90, 91), (68, 34, 77, 93), (34, 45, 82, 77), (45, 54, 83, 82)])
me_cube_007.materials.append(mat_material_001)
me_cube_007.use_remesh_preserve_volume = False
me_cube_007.use_remesh_preserve_attributes = False
me_cube_007.use_mirror_vertex_groups = False
me_cube_007.update()
me_cube_005 = bpy.data.meshes.new('Cube.005')
me_cube_005.from_pydata([(-0.9177, -1.0, -0.786), (-0.3416, -1.0, 1.016), (-0.9177, 1.0, -0.786), (-0.3416, 1.0, 1.016), (0.5556, -1.0, -0.8519), (0.8683, -1.0, 0.8354), (0.5556, 1.0, -0.8519), (0.8683, 1.0, 0.8354), (-0.7634, -1.0, -1.984), (-0.7634, 1.0, -1.984), (0.7099, -1.0, -2.05), (0.7099, 1.0, -2.05), (0.513, -1.0, -2.487), (0.513, 1.0, -2.487), (0.8999, -1.0, -2.273), (0.8999, 1.0, -2.273), (-1.061, -1.0, -1.994), (-1.061, 1.0, -1.994), (-0.9501, -1.0, -2.556), (-0.9501, 1.0, -2.556), (1.214, -1.0, -2.911), (1.214, 1.0, -2.911), (1.502, -1.0, -2.714), (1.502, 1.0, -2.714)], [], [(0, 1, 3, 2), (2, 3, 7, 6), (6, 7, 5, 4), (4, 5, 1, 0), (2, 6, 11, 9), (7, 3, 1, 5), (10, 8, 12, 14), (0, 2, 9, 8), (6, 4, 10, 11), (4, 0, 8, 10), (15, 14, 22, 23), (9, 11, 15, 13), (11, 10, 14, 15), (12, 8, 16, 18), (16, 17, 19, 18), (13, 12, 18, 19), (9, 13, 19, 17), (8, 9, 17, 16), (21, 23, 22, 20), (12, 13, 21, 20), (14, 12, 20, 22), (13, 15, 23, 21)])
me_cube_005.materials.append(mat_material_001)
me_cube_005.use_remesh_preserve_volume = False
me_cube_005.use_remesh_preserve_attributes = False
me_cube_005.use_mirror_vertex_groups = False
me_cube_005.update()
me_cylinder_004 = bpy.data.meshes.new('Cylinder.004')
me_cylinder_004.from_pydata([(0.0, 1.0, -1.0), (0.0, 1.0, 1.0), (0.866, 0.5, -1.0), (0.866, 0.5, 1.0), (0.866, -0.5, -1.0), (0.866, -0.5, 1.0), (-8.742e-08, -1.0, -1.0), (-8.742e-08, -1.0, 1.0), (-0.866, -0.5, -1.0), (-0.866, -0.5, 1.0), (-0.866, 0.5, -1.0), (-0.866, 0.5, 1.0)], [], [(0, 1, 3, 2), (2, 3, 5, 4), (4, 5, 7, 6), (6, 7, 9, 8), (3, 1, 11, 9, 7, 5), (8, 9, 11, 10), (10, 11, 1, 0), (0, 2, 4, 6, 8, 10)])
me_cylinder_004.materials.append(mat_material_005)
me_cylinder_004.use_remesh_preserve_volume = False
me_cylinder_004.use_remesh_preserve_attributes = False
me_cylinder_004.use_mirror_vertex_groups = False
me_cylinder_004.update()
me_cylinder_003 = bpy.data.meshes.new('Cylinder.003')
me_cylinder_003.from_pydata([(0.0, 1.0, -1.0), (0.0, 1.0, 1.0), (0.866, 0.5, -1.0), (0.866, 0.5, 1.0), (0.866, -0.5, -1.0), (0.866, -0.5, 1.0), (-8.742e-08, -1.0, -1.0), (-8.742e-08, -1.0, 1.0), (-0.866, -0.5, -1.0), (-0.866, -0.5, 1.0), (-0.866, 0.5, -1.0), (-0.866, 0.5, 1.0)], [], [(0, 1, 3, 2), (2, 3, 5, 4), (4, 5, 7, 6), (6, 7, 9, 8), (3, 1, 11, 9, 7, 5), (8, 9, 11, 10), (10, 11, 1, 0), (0, 2, 4, 6, 8, 10)])
me_cylinder_003.materials.append(mat_material_005)
me_cylinder_003.use_remesh_preserve_volume = False
me_cylinder_003.use_remesh_preserve_attributes = False
me_cylinder_003.use_mirror_vertex_groups = False
me_cylinder_003.update()
me_cube_004 = bpy.data.meshes.new('Cube.004')
me_cube_004.from_pydata([(-1.0, -1.0, -2.591), (-1.0, -1.0, 1.0), (1.0, -1.0, -2.591), (1.0, -1.0, 1.0), (-1.154, -1.0, -2.22), (1.154, -1.0, -2.22), (-1.143, -1.0, -0.6346), (1.143, -1.0, -0.6346), (-1.0, -0.6843, -2.591), (-1.0, -0.6843, 1.0), (1.0, -0.6843, -2.591), (1.0, -0.6843, 1.0), (1.154, -0.6843, -2.22), (-1.154, -0.6843, -2.22), (1.143, -0.6843, -0.6346), (-1.143, -0.6843, -0.6346)], [], [(14, 11, 3, 7), (7, 3, 1, 6), (8, 10, 2, 0), (11, 9, 1, 3), (2, 5, 4, 0), (10, 12, 5, 2), (5, 7, 6, 4), (12, 14, 7, 5), (4, 6, 15, 13), (13, 15, 9, 11, 14, 12, 10, 8), (0, 4, 13, 8), (6, 1, 9, 15)])
me_cube_004.materials.append(mat_material_004)
me_cube_004.use_remesh_preserve_volume = False
me_cube_004.use_remesh_preserve_attributes = False
me_cube_004.use_mirror_vertex_groups = False
me_cube_004.update()
me_cube_003 = bpy.data.meshes.new('Cube.003')
me_cube_003.from_pydata([(3.35, -1.0, -2.373), (3.35, 1.0, -2.373), (3.35, -1.0, -2.98), (3.35, 1.0, -2.98), (3.971, -1.0, -2.633), (3.971, 1.0, -2.633), (4.024, -1.0, -2.795), (4.024, 1.0, -2.795), (3.667, 1.0, -2.631), (3.687, 1.0, -2.887), (3.687, -1.0, -2.887), (3.667, -1.0, -2.631), (5.179, -1.0, -2.243), (5.179, 1.0, -2.243), (5.249, -1.0, -2.398), (5.249, 1.0, -2.398), (5.446, -1.0, -1.962), (5.446, 1.0, -1.962), (5.635, -1.0, -2.036), (5.635, 1.0, -2.036), (5.458, -1.0, -1.657), (5.458, 1.0, -1.657), (5.752, -1.0, -1.676), (5.752, 1.0, -1.676), (5.456, -1.0, -0.3624), (5.456, 1.0, -0.3624), (5.75, -1.0, -0.3677), (5.75, 1.0, -0.3677), (5.132, -1.0, -0.09292), (5.132, 1.0, -0.09292), (5.797, -1.0, -0.08122), (5.797, 1.0, -0.08122)], [], [(9, 8, 5, 7), (7, 5, 13, 15), (11, 10, 6, 4), (10, 9, 7, 6), (8, 11, 4, 5), (1, 0, 11, 8), (2, 3, 9, 10), (0, 2, 10, 11), (3, 1, 8, 9), (12, 14, 18, 16), (6, 7, 15, 14), (5, 4, 12, 13), (4, 6, 14, 12), (18, 19, 23, 22), (15, 13, 17, 19), (14, 15, 19, 18), (13, 12, 16, 17), (21, 20, 24, 25), (17, 16, 20, 21), (16, 18, 22, 20), (19, 17, 21, 23), (24, 26, 30, 28), (20, 22, 26, 24), (23, 21, 25, 27), (22, 23, 27, 26), (29, 28, 30, 31), (27, 25, 29, 31), (26, 27, 31, 30), (25, 24, 28, 29)])
me_cube_003.materials.append(mat_material)
me_cube_003.use_remesh_preserve_volume = False
me_cube_003.use_remesh_preserve_attributes = False
me_cube_003.use_mirror_vertex_groups = False
me_cube_003.update()
me_cube_002 = bpy.data.meshes.new('Cube.002')
me_cube_002.from_pydata([(-1.0, -1.0, 1.0), (0.2476, -0.7027, -0.3534), (3.709, -0.7027, 1.0), (5.804, -1.0, -0.1097), (5.804, -1.0, 1.0), (3.35, -0.7027, -2.017), (3.709, -0.7027, -0.3331), (4.299, -0.7027, 1.0), (4.299, -0.7027, -0.3331), (3.438, -1.0, -0.4069), (3.35, -1.0, 1.0), (4.624, -0.7027, -0.1097), (0.2476, -1.0, 1.0), (4.624, -0.7027, 1.0), (0.2476, -1.0, 0.01896), (0.3318, -0.7027, -2.98), (2.945, -1.0, -3.384), (0.01356, -0.7027, -2.373), (0.5003, -1.0, -3.384), (3.35, -1.0, -2.373), (0.5003, -0.7027, -3.384), (2.945, -0.7027, -3.384), (0.01356, -1.0, -2.373), (3.35, -1.0, -2.98), (0.3318, -1.0, -2.98), (0.2476, -0.7027, 1.0), (0.2476, -0.7027, 0.01896), (3.438, -0.7027, -0.4069), (4.624, -1.0, -0.1097), (3.35, -0.7027, 1.0), (4.624, -1.0, 1.0), (5.804, -0.7027, 1.0), (4.299, -1.0, 1.0), (4.299, -1.0, -0.3331), (0.2476, 0.0, -1.956), (3.709, -1.0, 1.0), (3.35, 0.0, -2.017), (3.709, -1.0, -0.3331), (0.2476, -1.0, -1.956), (3.35, -1.0, -2.017), (3.35, -1.0, -0.6507), (0.2476, -1.0, -0.3534), (-1.0, 0.0, 1.0), (5.804, 0.0, -0.1097), (5.804, 0.0, 1.0), (3.35, 0.0, 1.0), (3.438, 0.0, -0.4069), (0.2476, 0.0, 0.01896), (0.2476, 0.0, 1.0), (2.945, 0.0, -3.384), (0.5003, 0.0, -3.384), (0.01356, 0.0, -2.373), (3.35, 0.0, -2.373), (0.3318, 0.0, -2.98), (3.35, 0.0, -2.98), (4.624, 0.0, 1.0), (4.624, 0.0, -0.1097), (4.299, 0.0, -0.3331), (4.299, 0.0, 1.0), (3.709, 0.0, -0.3331), (3.709, 0.0, 1.0), (3.35, 0.0, -0.6507), (-1.0, -0.7027, 1.0), (5.804, -0.7027, -0.1097), (3.35, -0.7027, -2.373), (3.35, -0.7027, -2.98), (0.2476, -0.7027, -1.956), (3.35, -0.7027, -0.6507), (1.127, -0.7027, -0.3534), (1.127, -0.7027, 0.01896), (1.127, 0.0, -1.956), (1.127, 0.0, 0.01896), (1.127, 0.0, -0.3534), (1.127, -0.7027, -1.956), (3.35, -1.0, -2.615), (3.35, -0.7027, -2.615), (3.35, 0.0, -2.615), (0.0543, -0.7027, -2.686), (3.35, -1.0, -2.797), (0.0543, -1.0, -2.686), (3.35, -0.7027, -2.797), (3.35, 0.0, -2.797), (0.0543, 0.0, -2.686), (-0.4432, -0.7027, -2.553), (-0.4429, -0.7027, -2.491), (-0.4429, -1.0, -2.491), (-0.4432, -1.0, -2.553), (-0.4391, -1.0, -2.524), (-0.4432, 0.0, -2.553), (-0.4429, 0.0, -2.491), (2.945, -1.0, -7.161), (0.5003, -1.0, -7.161), (0.5003, -0.7027, -7.161), (2.945, -0.7027, -7.161), (2.945, 0.0, -7.161), (0.5003, 0.0, -7.161), (2.768, -1.0, -7.582), (0.6772, -1.0, -7.582), (0.6772, -0.7027, -7.582), (2.768, -0.7027, -7.582), (2.768, 0.0, -7.582), (0.6772, 0.0, -7.582), (-1.0, -1.0, 0.2535), (-0.7655, -1.0, 0.01896), (-1.0, -0.7027, 0.2535), (-0.7655, -0.7027, 0.01896), (-0.7655, 0.0, 0.01896), (-1.0, 0.0, 0.2535)], [], [(26, 47, 71, 69), (43, 44, 31, 63), (63, 31, 4, 3), (105, 26, 14, 103), (11, 63, 3, 28), (25, 62, 0, 12), (2, 29, 10, 35), (65, 23, 16, 21), (37, 35, 10, 9), (104, 62, 42, 107), (106, 47, 26, 105), (29, 25, 12, 10), (9, 10, 12, 14), (21, 16, 90, 93), (59, 57, 8, 6), (23, 24, 18, 16), (58, 60, 2, 7), (79, 77, 15, 24), (39, 38, 22, 19), (14, 26, 1, 41), (5, 39, 19, 64), (61, 67, 5, 36), (78, 79, 24, 23), (76, 52, 64, 75), (3, 4, 30, 28), (31, 13, 30, 4), (8, 11, 28, 33), (24, 15, 20, 18), (40, 41, 38, 39), (6, 8, 33, 37), (28, 30, 32, 33), (13, 7, 32, 30), (27, 6, 37, 9), (60, 45, 29, 2), (33, 32, 35, 37), (7, 2, 35, 32), (27, 9, 40, 67), (45, 48, 25, 29), (9, 14, 41, 40), (57, 56, 11, 8), (75, 64, 19, 74), (46, 27, 67, 61), (1, 26, 69, 68), (18, 20, 92, 91), (66, 1, 68, 73), (54, 65, 21, 49), (38, 66, 17, 22), (67, 40, 39, 5), (14, 12, 0, 102, 103), (48, 42, 62, 25), (77, 82, 53, 15), (41, 1, 66, 38), (66, 34, 51, 17), (15, 53, 50, 20), (55, 58, 7, 13), (36, 5, 64, 52), (34, 66, 73, 70), (46, 59, 6, 27), (44, 55, 13, 31), (68, 72, 70, 73), (56, 43, 63, 11), (69, 71, 72, 68), (83, 88, 82, 77), (80, 75, 74, 78), (81, 76, 75, 80), (74, 87, 86, 79, 78), (86, 83, 77, 79), (54, 81, 80, 65), (65, 80, 78, 23), (19, 22, 85, 87, 74), (17, 51, 89, 84), (85, 86, 87), (88, 83, 84, 89), (83, 86, 85, 84), (22, 17, 84, 85), (91, 92, 98, 97), (94, 93, 99, 100), (49, 21, 93, 94), (16, 18, 91, 90), (20, 50, 95, 92), (98, 99, 96, 97), (101, 100, 99, 98), (90, 91, 97, 96), (92, 95, 101, 98), (93, 90, 96, 99), (105, 103, 102, 104), (106, 105, 104, 107), (102, 0, 62, 104)])
me_cube_002.materials.append(mat_material)
me_cube_002.use_remesh_preserve_volume = False
me_cube_002.use_remesh_preserve_attributes = False
me_cube_002.use_mirror_vertex_groups = False
me_cube_002.update()
me_cylinder_002 = bpy.data.meshes.new('Cylinder.002')
me_cylinder_002.from_pydata([(0.0, 1.0, -1.0), (3.223e-07, 1.0, 2.655), (0.7071, 0.7071, -1.0), (0.7071, 0.7071, 2.655), (1.0, -4.371e-08, -1.0), (1.0, -2.661e-07, 2.655), (0.7071, -0.7071, -1.0), (0.7071, -0.7071, 2.655), (-8.742e-08, -1.0, -1.0), (2.349e-07, -1.0, 2.655), (-0.7071, -0.7071, -1.0), (-0.7071, -0.7071, 2.655), (-1.0, 1.192e-08, -1.0), (-1.0, -2.105e-07, 2.655), (-0.7071, 0.7071, -1.0), (-0.7071, 0.7071, 2.655), (2.576e-07, 0.718, 3.043), (0.5077, 0.5077, 3.043), (0.7181, -3.104e-07, 3.043), (0.5077, -0.5077, 3.043), (1.949e-07, -0.7181, 3.043), (-0.5077, -0.5077, 3.043), (-0.718, -2.704e-07, 3.043), (-0.5077, 0.5077, 3.043), (-2.912e-07, 0.718, 10.21), (0.5077, 0.5077, 10.21), (0.718, -4.956e-07, 10.21), (0.5077, -0.5077, 10.21), (-3.54e-07, -0.7181, 10.21), (-0.5077, -0.5077, 10.21), (-0.7181, -4.557e-07, 10.21), (-0.5077, 0.5077, 10.21), (-3.128e-07, 0.4172, 10.21), (0.295, 0.295, 10.21), (0.4172, -4.815e-07, 10.21), (0.295, -0.295, 10.21), (-3.493e-07, -0.4172, 10.21), (-0.295, -0.295, 10.21), (-0.4172, -4.583e-07, 10.21), (-0.295, 0.295, 10.21), (5.35e-06, 0.4172, -1.318), (0.295, 0.295, -1.318), (0.4173, -4.815e-07, -1.318), (0.295, -0.295, -1.318), (5.313e-06, -0.4172, -1.318), (-0.295, -0.295, -1.318), (-0.4172, -4.583e-07, -1.318), (-0.295, 0.295, -1.318), (5.35e-06, 0.5359, -1.318), (0.3789, 0.3789, -1.318), (0.5359, -4.881e-07, -1.318), (0.3789, -0.3789, -1.318), (5.303e-06, -0.5359, -1.318), (-0.3789, -0.3789, -1.318), (-0.5359, -4.583e-07, -1.318), (-0.3789, 0.3789, -1.318), (4.619e-06, 0.5359, -13.06), (0.3789, 0.3789, -13.06), (0.5359, 1.174e-07, -13.06), (0.3789, -0.3789, -13.06), (4.572e-06, -0.5359, -13.06), (-0.3789, -0.3789, -13.06), (-0.5359, 1.472e-07, -13.06), (-0.3789, 0.3789, -13.06), (-1.762e-06, 0.7186, -14.26), (-1.951e-06, 0.6858, -13.67), (0.5081, 0.5081, -14.26), (0.4849, 0.4849, -13.67), (0.7186, 1.794e-06, -14.26), (0.6858, 1.899e-06, -13.67), (0.5081, -0.5081, -14.26), (0.4849, -0.4849, -13.67), (-1.824e-06, -0.7186, -14.26), (-2.011e-06, -0.6858, -13.67), (-0.5081, -0.5081, -14.26), (-0.4849, -0.4849, -13.67), (-0.7186, 1.834e-06, -14.26), (-0.6858, 1.938e-06, -13.67), (-0.5081, 0.5081, -14.26), (-0.4849, 0.4849, -13.67), (-1.487e-06, 1.291, -18.38), (0.9129, 0.9129, -18.38), (1.291, 1.797e-06, -18.38), (0.9129, -0.9129, -18.38), (-1.6e-06, -1.291, -18.38), (-0.9129, -0.9129, -18.38), (-1.291, 1.869e-06, -18.38), (-0.9129, 0.9129, -18.38), (-1.508e-06, 1.487, -18.54), (1.051, 1.051, -18.54), (1.487, 1.813e-06, -18.54), (1.051, -1.051, -18.54), (-1.638e-06, -1.487, -18.54), (-1.051, -1.051, -18.54), (-1.487, 1.895e-06, -18.54), (-1.051, 1.051, -18.54), (-1.525e-06, 1.959, -18.71), (1.385, 1.385, -18.71), (1.959, 1.825e-06, -18.71), (1.385, -1.385, -18.71), (-1.696e-06, -1.959, -18.71), (-1.385, -1.385, -18.71), (-1.959, 1.934e-06, -18.71), (-1.385, 1.385, -18.71), (-1.564e-06, 1.959, -19.01), (1.385, 1.385, -19.01), (1.959, 1.865e-06, -19.01), (1.385, -1.385, -19.01), (-1.735e-06, -1.959, -19.01), (-1.385, -1.385, -19.01), (-1.959, 1.974e-06, -19.01), (-1.385, 1.385, -19.01), (-1.568e-06, 1.788, -19.07), (1.265, 1.265, -19.07), (1.788, 1.876e-06, -19.07), (1.265, -1.265, -19.07), (-1.724e-06, -1.788, -19.07), (-1.265, -1.265, -19.07), (-1.788, 1.976e-06, -19.07), (-1.265, 1.265, -19.07), (-1.499e-06, 0.976, -19.07), (0.6902, 0.6902, -19.07), (0.976, 1.896e-06, -19.07), (0.6902, -0.6901, -19.07), (-1.585e-06, -0.976, -19.07), (-0.6902, -0.6901, -19.07), (-0.976, 1.95e-06, -19.07), (-0.6902, 0.6902, -19.07), (-2.691e-06, 0.5148, -13.61), (0.364, 0.364, -13.61), (0.5148, 1.959e-06, -13.61), (0.364, -0.364, -13.61), (-2.736e-06, -0.5148, -13.61), (-0.364, -0.364, -13.61), (-0.5148, 1.988e-06, -13.61), (-0.364, 0.364, -13.61)], [], [(0, 1, 3, 2), (2, 3, 5, 4), (4, 5, 7, 6), (6, 7, 9, 8), (8, 9, 11, 10), (10, 11, 13, 12), (5, 3, 17, 18), (12, 13, 15, 14), (14, 15, 1, 0), (0, 2, 4, 6, 8, 10, 12, 14), (20, 19, 27, 28), (11, 9, 20, 21), (1, 15, 23, 16), (3, 1, 16, 17), (7, 5, 18, 19), (13, 11, 21, 22), (9, 7, 19, 20), (15, 13, 22, 23), (24, 31, 39, 32), (18, 17, 25, 26), (23, 22, 30, 31), (21, 20, 28, 29), (19, 18, 26, 27), (17, 16, 24, 25), (16, 23, 31, 24), (22, 21, 29, 30), (37, 36, 44, 45), (30, 29, 37, 38), (28, 27, 35, 36), (26, 25, 33, 34), (31, 30, 38, 39), (29, 28, 36, 37), (27, 26, 34, 35), (25, 24, 32, 33), (47, 46, 54, 55), (35, 34, 42, 43), (33, 32, 40, 41), (32, 39, 47, 40), (38, 37, 45, 46), (36, 35, 43, 44), (34, 33, 41, 42), (39, 38, 46, 47), (54, 53, 61, 62), (45, 44, 52, 53), (43, 42, 50, 51), (41, 40, 48, 49), (40, 47, 55, 48), (46, 45, 53, 54), (44, 43, 51, 52), (42, 41, 49, 50), (52, 51, 59, 60), (50, 49, 57, 58), (55, 54, 62, 63), (53, 52, 60, 61), (51, 50, 58, 59), (49, 48, 56, 57), (48, 55, 63, 56), (64, 65, 67, 66), (66, 67, 69, 68), (68, 69, 71, 70), (70, 71, 73, 72), (72, 73, 75, 74), (74, 75, 77, 76), (76, 77, 79, 78), (78, 79, 65, 64), (68, 70, 83, 82), (85, 86, 94, 93), (74, 76, 86, 85), (70, 72, 84, 83), (76, 78, 87, 86), (66, 68, 82, 81), (72, 74, 85, 84), (78, 64, 80, 87), (64, 66, 81, 80), (88, 89, 97, 96), (83, 84, 92, 91), (81, 82, 90, 89), (86, 87, 95, 94), (84, 85, 93, 92), (82, 83, 91, 90), (80, 81, 89, 88), (87, 80, 88, 95), (102, 103, 111, 110), (95, 88, 96, 103), (93, 94, 102, 101), (91, 92, 100, 99), (89, 90, 98, 97), (94, 95, 103, 102), (92, 93, 101, 100), (90, 91, 99, 98), (105, 106, 114, 113), (100, 101, 109, 108), (98, 99, 107, 106), (96, 97, 105, 104), (103, 96, 104, 111), (101, 102, 110, 109), (99, 100, 108, 107), (97, 98, 106, 105), (119, 112, 120, 127), (110, 111, 119, 118), (108, 109, 117, 116), (106, 107, 115, 114), (104, 105, 113, 112), (111, 104, 112, 119), (109, 110, 118, 117), (107, 108, 116, 115), (122, 123, 131, 130), (117, 118, 126, 125), (115, 116, 124, 123), (113, 114, 122, 121), (118, 119, 127, 126), (116, 117, 125, 124), (114, 115, 123, 122), (112, 113, 121, 120), (56, 63, 135, 128), (120, 121, 129, 128), (127, 120, 128, 135), (125, 126, 134, 133), (123, 124, 132, 131), (121, 122, 130, 129), (126, 127, 135, 134), (124, 125, 133, 132), (62, 61, 133, 134), (133, 61, 60, 132), (63, 62, 134, 135), (60, 59, 131, 132), (59, 58, 130, 131), (58, 57, 129, 130), (57, 56, 128, 129)])
me_cylinder_002.materials.append(mat_material)
me_cylinder_002.use_remesh_preserve_volume = False
me_cylinder_002.use_remesh_preserve_attributes = False
me_cylinder_002.use_mirror_vertex_groups = False
me_cylinder_002.update()
me_cylinder = bpy.data.meshes.new('Cylinder')
me_cylinder.from_pydata([(-1.157e-08, 1.0, -0.9406), (-6.373e-07, 1.0, 4.273), (0.7071, 0.7071, -0.9406), (0.7071, 0.7071, 4.273), (1.0, -5.17e-08, -0.9406), (1.0, -4.835e-07, 4.273), (0.7071, -0.7071, -0.9406), (0.7071, -0.7071, 4.273), (-9.899e-08, -1.0, -0.9406), (-7.248e-07, -1.0, 4.273), (-0.7071, -0.7071, -0.9406), (-0.7071, -0.7071, 4.273), (-1.0, 3.94e-09, -0.9406), (-1.0, -4.279e-07, 4.273), (-0.7071, 0.7071, -0.9406), (-0.7071, 0.7071, 4.273), (-6.104e-07, 0.7, 5.749), (0.495, 0.495, 5.749), (0.7, -6.62e-07, 5.749), (0.495, -0.495, 5.749), (-6.716e-07, -0.7, 5.749), (-0.495, -0.495, 5.749), (-0.7, -6.231e-07, 5.749), (-0.495, 0.495, 5.749), (0.6486, 0.6486, 4.763), (0.9173, -5.441e-07, 4.763), (-7.077e-07, -0.9173, 4.763), (-0.6486, -0.6486, 4.763), (-0.6486, 0.6486, 4.763), (-6.275e-07, 0.9173, 4.763), (0.6486, -0.6486, 4.763), (-0.9173, -4.931e-07, 4.763), (0.5718, 0.5718, 5.256), (-6.897e-07, -0.8087, 5.256), (-0.5718, 0.5718, 5.256), (0.8087, -6.031e-07, 5.256), (-0.5718, -0.5718, 5.256), (-6.19e-07, 0.8087, 5.256), (0.5718, -0.5718, 5.256), (-0.8087, -5.581e-07, 5.256), (-5.447e-07, 0.7, 10.07), (0.495, 0.495, 10.07), (0.7, -7.891e-07, 10.07), (0.495, -0.495, 10.07), (-6.059e-07, -0.7, 10.07), (-0.495, -0.495, 10.07), (-0.7, -7.501e-07, 10.07), (-0.495, 0.495, 10.07), (-5.661e-07, 0.6269, 10.17), (0.4433, 0.4433, 10.17), (0.6269, -7.96e-07, 10.17), (0.4433, -0.4433, 10.17), (-6.209e-07, -0.6269, 10.17), (-0.4433, -0.4433, 10.17), (-0.6269, -7.611e-07, 10.17), (-0.4433, 0.4433, 10.17), (1.911e-09, 0.905, -1.015), (0.64, 0.64, -1.015), (0.905, -3.705e-08, -1.015), (0.64, -0.64, -1.015), (-7.721e-08, -0.905, -1.015), (-0.64, -0.64, -1.015), (-0.905, 1.331e-08, -1.015), (-0.64, 0.64, -1.015), (-5.672e-07, 0.5659, 10.17), (0.4002, 0.4002, 10.17), (0.5659, -7.914e-07, 10.17), (0.4002, -0.4002, 10.17), (-6.167e-07, -0.5659, 10.17), (-0.4002, -0.4002, 10.17), (-0.5659, -7.599e-07, 10.17), (-0.4002, 0.4002, 10.17)], [], [(0, 1, 3, 2), (2, 3, 5, 4), (4, 5, 7, 6), (6, 7, 9, 8), (8, 9, 11, 10), (10, 11, 13, 12), (35, 32, 17, 18), (12, 13, 15, 14), (14, 15, 1, 0), (4, 6, 59, 58), (22, 21, 45, 46), (36, 33, 20, 21), (37, 34, 23, 16), (32, 37, 16, 17), (38, 35, 18, 19), (39, 36, 21, 22), (33, 38, 19, 20), (34, 39, 22, 23), (15, 13, 31, 28), (9, 7, 30, 26), (13, 11, 27, 31), (7, 5, 25, 30), (3, 1, 29, 24), (1, 15, 28, 29), (11, 9, 26, 27), (5, 3, 24, 25), (28, 31, 39, 34), (26, 30, 38, 33), (31, 27, 36, 39), (30, 25, 35, 38), (24, 29, 37, 32), (29, 28, 34, 37), (27, 26, 33, 36), (25, 24, 32, 35), (42, 41, 49, 50), (20, 19, 43, 44), (18, 17, 41, 42), (23, 22, 46, 47), (21, 20, 44, 45), (19, 18, 42, 43), (17, 16, 40, 41), (16, 23, 47, 40), (54, 53, 69, 70), (47, 46, 54, 55), (45, 44, 52, 53), (43, 42, 50, 51), (41, 40, 48, 49), (40, 47, 55, 48), (46, 45, 53, 54), (44, 43, 51, 52), (56, 57, 58, 59, 60, 61, 62, 63), (10, 12, 62, 61), (6, 8, 60, 59), (12, 14, 63, 62), (2, 4, 58, 57), (8, 10, 61, 60), (14, 0, 56, 63), (0, 2, 57, 56), (52, 51, 67, 68), (50, 49, 65, 66), (55, 54, 70, 71), (53, 52, 68, 69), (51, 50, 66, 67), (49, 48, 64, 65), (48, 55, 71, 64)])
me_cylinder.materials.append(mat_material_003)
me_cylinder.use_remesh_preserve_volume = False
me_cylinder.use_remesh_preserve_attributes = False
me_cylinder.use_mirror_vertex_groups = False
me_cylinder.update()

# ---- objects
ob_cylinder_013 = bpy.data.objects.new('Cylinder.013', me_cylinder_037)
ob_cylinder_012 = bpy.data.objects.new('Cylinder.012', me_cylinder_030)
ob_cylinder_011 = bpy.data.objects.new('Cylinder.011', me_cylinder_029)
ob_cylinder_010 = bpy.data.objects.new('Cylinder.010', me_cylinder_001)
ob_cube_024 = bpy.data.objects.new('Cube.024', me_cube_032)
ob_cylinder_033 = bpy.data.objects.new('Cylinder.033', me_cylinder_036)
ob_cylinder_032 = bpy.data.objects.new('Cylinder.032', me_cylinder_035)
ob_cube_023 = bpy.data.objects.new('Cube.023', me_cube_031)
ob_cube_022 = bpy.data.objects.new('Cube.022', me_cube_030)
ob_cube_021 = bpy.data.objects.new('Cube.021', me_cube_029)
ob_cube_019 = bpy.data.objects.new('Cube.019', me_cube_028)
ob_cylinder_031 = bpy.data.objects.new('Cylinder.031', me_cylinder_034)
ob_cylinder_030 = bpy.data.objects.new('Cylinder.030', me_cylinder_033)
ob_cube_020 = bpy.data.objects.new('Cube.020', me_cube_027)
ob_cylinder_029 = bpy.data.objects.new('Cylinder.029', me_cylinder_032)
ob_cube_018 = bpy.data.objects.new('Cube.018', me_cube_025)
ob_cylinder_028 = bpy.data.objects.new('Cylinder.028', me_cylinder_031)
ob_cube_017 = bpy.data.objects.new('Cube.017', me_cube_024)
ob_cube_016 = bpy.data.objects.new('Cube.016', me_cube_023)
ob_cube_014 = bpy.data.objects.new('Cube.014', me_cube_021)
ob_cylinder_027 = bpy.data.objects.new('Cylinder.027', me_cylinder_028)
ob_cylinder_026 = bpy.data.objects.new('Cylinder.026', me_cylinder_027)
ob_cylinder_025 = bpy.data.objects.new('Cylinder.025', me_cylinder_026)
ob_cube_013 = bpy.data.objects.new('Cube.013', me_cube_019)
ob_cube_012 = bpy.data.objects.new('Cube.012', me_cube_017)
ob_cylinder_024 = bpy.data.objects.new('Cylinder.024', me_cylinder_025)
ob_cube_011 = bpy.data.objects.new('Cube.011', me_cube_016)
ob_cube_010 = bpy.data.objects.new('Cube.010', me_cube_015)
ob_cylinder_023 = bpy.data.objects.new('Cylinder.023', me_cylinder_024)
ob_cylinder_022 = bpy.data.objects.new('Cylinder.022', me_cylinder_023)
ob_cylinder_020 = bpy.data.objects.new('Cylinder.020', me_cylinder_021)
ob_cube_009 = bpy.data.objects.new('Cube.009', me_cube_014)
ob_cylinder_018 = bpy.data.objects.new('Cylinder.018', me_cylinder_019)
ob_cylinder_009 = bpy.data.objects.new('Cylinder.009', me_cylinder_010)
ob_cylinder_008 = bpy.data.objects.new('Cylinder.008', me_cylinder_009)
ob_cube_006 = bpy.data.objects.new('Cube.006', me_cube_011)
ob_cube_005 = bpy.data.objects.new('Cube.005', me_cube_010)
ob_cylinder_007 = bpy.data.objects.new('Cylinder.007', me_cylinder_008)
ob_cylinder_006 = bpy.data.objects.new('Cylinder.006', me_cylinder_007)
ob_cylinder_005 = bpy.data.objects.new('Cylinder.005', me_cylinder_006)
ob_cylinder_004 = bpy.data.objects.new('Cylinder.004', me_cylinder_005)
ob_cube_004 = bpy.data.objects.new('Cube.004', me_cube_007)
ob_cube_003 = bpy.data.objects.new('Cube.003', me_cube_005)
ob_cylinder_003 = bpy.data.objects.new('Cylinder.003', me_cylinder_004)
ob_cylinder_001 = bpy.data.objects.new('Cylinder.001', me_cylinder_003)
ob_cube_002 = bpy.data.objects.new('Cube.002', me_cube_004)
ob_cube_001 = bpy.data.objects.new('Cube.001', me_cube_003)
ob_cube = bpy.data.objects.new('Cube', me_cube_002)
ob_cylinder_002 = bpy.data.objects.new('Cylinder.002', me_cylinder_002)
ob_cylinder = bpy.data.objects.new('Cylinder', me_cylinder)
ob_lamp = bpy.data.objects.new('Lamp', light_lamp)
ob_camera = bpy.data.objects.new('Camera', cam_camera)

# ---- transforms, parenting, visibility, modifiers, constraints
ob_cylinder_013.location = (2.278, -3.693e-08, 0.2749)
ob_cylinder_013.rotation_euler = (-1.344e-07, 1.571, 0.0)
ob_cylinder_013.scale = (0.1609, 0.1609, 0.1609)
ob_cylinder_013.lineart.crease_threshold = 0.0
ob_cylinder_012.location = (-0.1733, 0.1256, 0.5424)
ob_cylinder_012.scale = (0.02201, 0.02201, 0.02201)
ob_cylinder_012.lineart.crease_threshold = 0.0
ob_cylinder_011.location = (0.1984, 0.1256, 0.5424)
ob_cylinder_011.scale = (0.02201, 0.02201, 0.02201)
ob_cylinder_011.lineart.crease_threshold = 0.0
ob_cylinder_010.location = (-0.2176, 0.1248, 0.8105)
ob_cylinder_010.rotation_euler = (1.571, -0.0, 0.0)
ob_cylinder_010.scale = (0.04145, 0.04145, 0.1084)
ob_cylinder_010.lineart.crease_threshold = 0.0
ob_cube_024.location = (0.2026, 0.1113, 0.5015)
ob_cube_024.scale = (0.04895, 0.04895, 0.04895)
ob_cube_024.lineart.crease_threshold = 0.0
ob_cylinder_033.location = (-0.1762, 0.1248, 0.6173)
ob_cylinder_033.rotation_euler = (1.571, -0.0, 0.0)
ob_cylinder_033.scale = (0.02795, 0.02795, 0.1097)
ob_cylinder_033.lineart.crease_threshold = 0.0
ob_cylinder_032.location = (-0.2176, 0.1248, 0.8105)
ob_cylinder_032.rotation_euler = (1.571, -0.0, 0.0)
ob_cylinder_032.scale = (0.04145, 0.04145, 0.1084)
ob_cylinder_032.lineart.crease_threshold = 0.0
ob_cube_023.location = (-0.1978, 0.1248, 0.7863)
ob_cube_023.scale = (0.02017, 0.07198, 0.02017)
ob_cube_023.lineart.crease_threshold = 0.0
_m = ob_cube_023.modifiers.new('Mirror', 'MIRROR')
_m.use_axis = (False, True, False)
_m.use_clip = True
ob_cube_022.location = (-0.1964, 0.1248, 0.6616)
ob_cube_022.scale = (0.01633, 0.05078, 0.01633)
ob_cube_022.lineart.crease_threshold = 0.0
_m = ob_cube_022.modifiers.new('Mirror', 'MIRROR')
_m.use_axis = (False, True, False)
_m.use_clip = True
ob_cube_021.location = (-0.1784, 0.1248, 0.6186)
ob_cube_021.scale = (0.08088, 0.1004, 0.08088)
ob_cube_021.lineart.crease_threshold = 0.0
ob_cube_019.location = (-0.1784, 0.1248, 0.6186)
ob_cube_019.scale = (0.08088, 0.1004, 0.08088)
ob_cube_019.lineart.crease_threshold = 0.0
_m = ob_cube_019.modifiers.new('Mirror', 'MIRROR')
_m.use_axis = (False, True, False)
_m.use_clip = True
ob_cylinder_031.location = (1.962, 0.1256, 0.5035)
ob_cylinder_031.scale = (0.02201, 0.02201, 0.02201)
ob_cylinder_031.lineart.crease_threshold = 0.0
ob_cylinder_030.location = (1.649, 0.1256, 0.5035)
ob_cylinder_030.scale = (0.02201, 0.02201, 0.02201)
ob_cylinder_030.lineart.crease_threshold = 0.0
ob_cube_020.location = (1.959, 0.1113, 0.4608)
ob_cube_020.scale = (0.04895, 0.04895, 0.04895)
ob_cube_020.lineart.crease_threshold = 0.0
ob_cylinder_029.location = (1.928, 0.1256, 0.8104)
ob_cylinder_029.scale = (0.00882, 0.00882, 0.00882)
ob_cylinder_029.lineart.crease_threshold = 0.0
ob_cube_018.location = (1.944, 0.1256, 0.7431)
ob_cube_018.scale = (0.03695, 0.03919, 0.03695)
ob_cube_018.lineart.crease_threshold = 0.0
ob_cylinder_028.location = (1.947, 0.1256, 0.5749)
ob_cylinder_028.rotation_euler = (1.571, -0.0, 0.0)
ob_cylinder_028.scale = (0.02462, 0.02462, 0.08502)
ob_cylinder_028.lineart.crease_threshold = 0.0
ob_cube_017.location = (1.947, 0.1256, 0.5781)
ob_cube_017.scale = (0.04338, 0.05329, 0.04338)
ob_cube_017.lineart.crease_threshold = 0.0
_m = ob_cube_017.modifiers.new('Mirror', 'MIRROR')
_m.use_axis = (False, True, False)
ob_cube_016.location = (1.646, 0.1256, 0.5348)
ob_cube_016.rotation_euler = (3.142, 3.353e-23, -3.142)
ob_cube_016.scale = (-0.04894, 0.07909, -0.04894)
ob_cube_016.lineart.crease_threshold = 0.0
_m = ob_cube_016.modifiers.new('Mirror', 'MIRROR')
_m.use_axis = (False, True, False)
_m.use_clip = True
ob_cube_014.location = (2.278, -3.693e-08, 0.2749)
ob_cube_014.scale = (0.04232, 0.01392, 0.04232)
ob_cube_014.lineart.crease_threshold = 0.0
ob_cylinder_027.location = (2.278, -3.693e-08, 0.2749)
ob_cylinder_027.rotation_euler = (-1.344e-07, 1.571, 0.0)
ob_cylinder_027.scale = (0.1609, 0.1609, 0.1609)
ob_cylinder_027.lineart.crease_threshold = 0.0
ob_cylinder_026.location = (-0.2853, 0.2655, 0.2304)
ob_cylinder_026.rotation_euler = (1.571, -0.0, 0.0)
ob_cylinder_026.scale = (0.03034, 0.03034, 0.03034)
ob_cylinder_026.lineart.crease_threshold = 0.0
ob_cylinder_025.location = (0.273, 0.2655, 0.2304)
ob_cylinder_025.rotation_euler = (1.571, -0.0, 0.0)
ob_cylinder_025.scale = (0.03034, 0.03034, 0.03034)
ob_cylinder_025.lineart.crease_threshold = 0.0
ob_cube_013.location = (-0.2956, 0.2748, 0.226)
ob_cube_013.scale = (0.06512, 0.01396, 0.06512)
ob_cube_013.lineart.crease_threshold = 0.0
ob_cube_012.location = (-0.2822, 0.2038, 0.2133)
ob_cube_012.scale = (0.06622, 0.06622, 0.06622)
ob_cube_012.lineart.crease_threshold = 0.0
ob_cylinder_024.location = (-3.302, -5.109e-08, 0.5167)
ob_cylinder_024.rotation_euler = (1.571, -0.0, 0.0)
ob_cylinder_024.scale = (0.02205, 0.02205, 0.03788)
ob_cylinder_024.lineart.crease_threshold = 0.0
ob_cube_011.location = (-3.305, -5.161e-08, 0.5267)
ob_cube_011.scale = (0.03436, 0.03147, 0.02496)
ob_cube_011.lineart.crease_threshold = 0.0
_m = ob_cube_011.modifiers.new('Mirror', 'MIRROR')
_m.use_axis = (False, True, False)
ob_cube_010.location = (-2.34, -5.161e-08, 0.5267)
ob_cube_010.scale = (0.03436, 0.03147, 0.02496)
ob_cube_010.lineart.crease_threshold = 0.0
_m = ob_cube_010.modifiers.new('Mirror', 'MIRROR')
_m.use_axis = (False, True, False)
ob_cylinder_023.location = (-2.339, -5.109e-08, 0.5167)
ob_cylinder_023.rotation_euler = (1.571, -0.0, 0.0)
ob_cylinder_023.scale = (0.02205, 0.02205, 0.03788)
ob_cylinder_023.lineart.crease_threshold = 0.0
ob_cylinder_022.location = (-3.302, -3.693e-08, 0.2749)
ob_cylinder_022.rotation_euler = (-1.344e-07, -1.571, 0.0)
ob_cylinder_022.scale = (0.1952, 0.1952, 0.0345)
ob_cylinder_022.lineart.crease_threshold = 0.0
ob_cylinder_020.location = (-0.5803, -6.109e-08, 0.5916)
ob_cylinder_020.rotation_euler = (1.571, -0.0, 0.0)
ob_cylinder_020.scale = (0.02205, 0.02205, 0.03788)
ob_cylinder_020.lineart.crease_threshold = 0.0
ob_cube_009.location = (-0.5829, -6.161e-08, 0.6016)
ob_cube_009.scale = (0.03436, 0.03147, 0.02496)
ob_cube_009.lineart.crease_threshold = 0.0
_m = ob_cube_009.modifiers.new('Mirror', 'MIRROR')
_m.use_axis = (False, True, False)
ob_cylinder_018.location = (0.5328, 4.821e-08, 0.04633)
ob_cylinder_018.scale = (0.02135, 0.02135, 0.02135)
ob_cylinder_018.lineart.crease_threshold = 0.0
ob_cylinder_009.location = (-0.281, 1.538e-08, -0.03965)
ob_cylinder_009.rotation_euler = (1.571, -0.0, 0.0)
ob_cylinder_009.scale = (0.0223, 0.0223, 0.07219)
ob_cylinder_009.lineart.crease_threshold = 0.0
ob_cylinder_008.location = (-0.2776, 7.247e-08, -0.593)
ob_cylinder_008.rotation_euler = (1.571, -0.0, 0.0)
ob_cylinder_008.scale = (0.0223, 0.0223, 0.07219)
ob_cylinder_008.lineart.crease_threshold = 0.0
ob_cube_006.location = (-0.269, 7.096e-08, -0.5292)
ob_cube_006.scale = (0.1263, 0.06707, 0.1263)
ob_cube_006.lineart.crease_threshold = 0.0
_m = ob_cube_006.modifiers.new('Mirror', 'MIRROR')
_m.use_axis = (False, True, False)
_m.use_clip = True
ob_cube_005.location = (-0.3995, -8.827e-09, 0.06344)
ob_cube_005.scale = (0.0458, 0.05542, 0.0458)
ob_cube_005.lineart.crease_threshold = 0.0
ob_cylinder_007.location = (0.6518, -4.226e-08, 0.09282)
ob_cylinder_007.rotation_euler = (1.571, -0.0, 0.0)
ob_cylinder_007.scale = (0.03092, 0.03092, 0.06753)
ob_cylinder_007.lineart.crease_threshold = 0.0
ob_cylinder_006.location = (0.9886, -3.223e-08, 0.05865)
ob_cylinder_006.rotation_euler = (1.571, -0.0, 0.0)
ob_cylinder_006.scale = (0.03092, 0.03092, 0.06753)
ob_cylinder_006.lineart.crease_threshold = 0.0
ob_cylinder_005.location = (0.917, 6.516e-08, -0.2733)
ob_cylinder_005.rotation_euler = (1.571, -0.0, 0.0)
ob_cylinder_005.scale = (0.03092, 0.03092, 0.06753)
ob_cylinder_005.lineart.crease_threshold = 0.0
ob_cylinder_004.location = (0.6665, 5.8e-08, -0.2489)
ob_cylinder_004.rotation_euler = (1.571, -0.0, 0.0)
ob_cylinder_004.scale = (0.03092, 0.03092, 0.06753)
ob_cylinder_004.lineart.crease_threshold = 0.0
ob_cube_004.location = (0.7616, -9.313e-10, 0.0347)
ob_cube_004.scale = (0.02881, 0.02881, 0.02881)
ob_cube_004.lineart.crease_threshold = 0.0
ob_cube_003.location = (0.9696, 3.884e-09, -0.04418)
ob_cube_003.scale = (0.05721, 0.02914, 0.05721)
ob_cube_003.lineart.crease_threshold = 0.0
ob_cylinder_003.location = (0.7797, 5.856e-08, -0.7919)
ob_cylinder_003.rotation_euler = (1.571, -0.0, 0.0)
ob_cylinder_003.scale = (0.0223, 0.0223, 0.09401)
ob_cylinder_003.lineart.crease_threshold = 0.0
ob_cylinder_001.location = (0.7797, 5.856e-08, -0.4253)
ob_cylinder_001.rotation_euler = (1.571, -0.0, 0.0)
ob_cylinder_001.scale = (0.0223, 0.0223, 0.09401)
ob_cylinder_001.lineart.crease_threshold = 0.0
ob_cube_002.location = (0.7644, 5.902e-08, -0.4933)
ob_cube_002.scale = (0.122, 0.08682, 0.136)
ob_cube_002.lineart.crease_threshold = 0.0
_m = ob_cube_002.modifiers.new('Mirror', 'MIRROR')
_m.use_axis = (False, True, False)
ob_cube_001.location = (0.5651, -2.267e-09, 0.03259)
ob_cube_001.scale = (0.1159, 0.03503, 0.1159)
ob_cube_001.lineart.crease_threshold = 0.0
ob_cube.location = (0.5651, -2.267e-09, 0.03259)
ob_cube.scale = (0.1159, 0.05947, 0.1159)
ob_cube.lineart.crease_threshold = 0.0
_m = ob_cube.modifiers.new('Mirror', 'MIRROR')
_m.use_axis = (False, True, False)
_m.use_clip = True
ob_cylinder_002.location = (-0.2477, -3.693e-08, 0.2749)
ob_cylinder_002.rotation_euler = (-1.344e-07, 1.571, 0.0)
ob_cylinder_002.scale = (0.2299, 0.2299, 0.2299)
ob_cylinder_002.lineart.crease_threshold = 0.0
ob_cylinder.location = (-0.7214, -3.693e-08, 0.2749)
ob_cylinder.rotation_euler = (-1.344e-07, -1.571, 0.0)
ob_cylinder.scale = (0.2628, 0.2628, 0.2628)
ob_cylinder.lineart.crease_threshold = 0.0
ob_lamp.location = (-0.66, -16.57, 4.024)
ob_lamp.rotation_euler = (1.182, -0.9029, 0.3116)
ob_lamp.lock_rotations_4d = False
ob_lamp.empty_display_type = 'ARROWS'
ob_lamp.color = (0.0, 0.0, 0.0, 0.0)
ob_lamp.lineart.crease_threshold = 0.0
ob_camera.location = (7.179, -15.09, -0.9625)
ob_camera.rotation_euler = (1.628, 0.179, 0.4314)
ob_camera.lock_rotations_4d = False
ob_camera.empty_display_type = 'ARROWS'
ob_camera.color = (0.0, 0.0, 0.0, 0.0)
ob_camera.display_type = 'WIRE'
ob_camera.lineart.crease_threshold = 0.0

# ---- collection membership
col_collection_1.objects.link(ob_cylinder_013)
col_collection_1.objects.link(ob_cylinder_012)
col_collection_1.objects.link(ob_cylinder_011)
col_collection_1.objects.link(ob_cylinder_010)
col_collection_1.objects.link(ob_cube_024)
col_collection_1.objects.link(ob_cylinder_033)
col_collection_1.objects.link(ob_cylinder_032)
col_collection_1.objects.link(ob_cube_023)
col_collection_1.objects.link(ob_cube_022)
col_collection_1.objects.link(ob_cube_021)
col_collection_1.objects.link(ob_cube_019)
col_collection_1.objects.link(ob_cylinder_031)
col_collection_1.objects.link(ob_cylinder_030)
col_collection_1.objects.link(ob_cube_020)
col_collection_1.objects.link(ob_cylinder_029)
col_collection_1.objects.link(ob_cube_018)
col_collection_1.objects.link(ob_cylinder_028)
col_collection_1.objects.link(ob_cube_017)
col_collection_1.objects.link(ob_cube_016)
col_collection_1.objects.link(ob_cube_014)
col_collection_1.objects.link(ob_cylinder_027)
col_collection_1.objects.link(ob_cylinder_026)
col_collection_1.objects.link(ob_cylinder_025)
col_collection_1.objects.link(ob_cube_013)
col_collection_1.objects.link(ob_cube_012)
col_collection_1.objects.link(ob_cylinder_024)
col_collection_1.objects.link(ob_cube_011)
col_collection_1.objects.link(ob_cube_010)
col_collection_1.objects.link(ob_cylinder_023)
col_collection_1.objects.link(ob_cylinder_022)
col_collection_1.objects.link(ob_cylinder_020)
col_collection_1.objects.link(ob_cube_009)
col_collection_1.objects.link(ob_cylinder_018)
col_collection_1.objects.link(ob_cylinder_009)
col_collection_1.objects.link(ob_cylinder_008)
col_collection_1.objects.link(ob_cube_006)
col_collection_1.objects.link(ob_cube_005)
col_collection_1.objects.link(ob_cylinder_007)
col_collection_1.objects.link(ob_cylinder_006)
col_collection_1.objects.link(ob_cylinder_005)
col_collection_1.objects.link(ob_cylinder_004)
col_collection_1.objects.link(ob_cube_004)
col_collection_1.objects.link(ob_cube_003)
col_collection_1.objects.link(ob_cylinder_003)
col_collection_1.objects.link(ob_cylinder_001)
col_collection_1.objects.link(ob_cube_002)
col_collection_1.objects.link(ob_cube_001)
col_collection_1.objects.link(ob_cube)
col_collection_1.objects.link(ob_cylinder_002)
col_collection_1.objects.link(ob_cylinder)
col_collection_1.objects.link(ob_lamp)
col_collection_1.objects.link(ob_camera)

# ---- scene / render settings (as saved in the file)
scene.camera = ob_camera
scene.frame_start = 1; scene.frame_end = 250; scene.frame_set(1)
scene.render.engine = 'CYCLES'
scene.render.dither_intensity = 0.0
scene.cycles.use_denoising = False
scene.cycles.samples = 500
scene.cycles.sampling_pattern = 'TABULATED_SOBOL'
scene.cycles.use_adaptive_sampling = False
scene.cycles.use_light_tree = False
scene.cycles.blur_glossy = 0.0
scene.cycles.sample_clamp_indirect = 0.0
scene.view_settings.view_transform = 'Standard'
bpy.context.view_layer.update()
